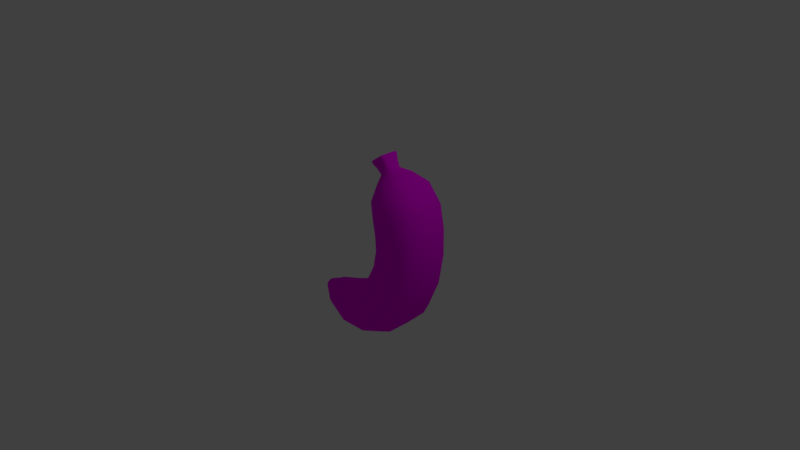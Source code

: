 # Source: Banana.FBX.blend  (saved by Blender 2.79.0; exported with 4.5.12 LTS)
import bpy
from mathutils import Matrix  # noqa: F401  (used for matrix-valued properties, if any)

bpy.ops.wm.read_factory_settings(use_empty=True)
scene = bpy.context.scene
scene.name = 'Scene'

# ---- collections
col_collection_1 = bpy.data.collections.new('Collection 1'); scene.collection.children.link(col_collection_1)

# ---- images (referenced by path relative to the original .blend; pixels are not part of the script)
import os
ASSET_DIR = os.environ.get("B2B_ASSET_DIR", "")  # directory of the original .blend (textures are referenced by path, not embedded)
HERE = os.path.dirname(os.path.abspath(__file__))  # packed textures are extracted next to this script under _unpacked/

def load_image(name, relpath, width, height, colorspace="sRGB"):
    """Load a texture the original file referenced (path relative to the .blend, or extracted next to this script)."""
    p = next((c for c in (os.path.join(HERE, relpath), os.path.join(ASSET_DIR, relpath)) if relpath and os.path.exists(c)), "")
    if p:
        img = bpy.data.images.load(p, check_existing=True)
        img.name = name
    else:  # same state as the original file: an image datablock whose file is absent (Cycles renders it pink)
        img = bpy.data.images.new(name, width, height)
        img.source = "FILE"
        img.filepath = "//" + (relpath or name)
    img.colorspace_settings.name = colorspace
    return img
img_banana_basecolor_png = load_image('Banana_BaseColor.png', 'Banana_BaseColor.png', 1024, 1024, 'sRGB')

# ---- materials (node trees are filled in below, after node groups)
mat_material_003 = bpy.data.materials.new('Material.003')
mat_material_003.alpha_threshold = 0.0
mat_material_003.roughness = 0.5

# ---- material node trees
mat_material_003.use_nodes = True; mat_material_003.node_tree.nodes.clear()
_N = mat_material_003.node_tree.nodes; _L = mat_material_003.node_tree.links
n0 = _N.new('ShaderNodeOutputMaterial'); n0.name = 'Material Output'; n0.location = (557, 290)
n1 = _N.new('ShaderNodeBsdfDiffuse'); n1.name = 'Diffuse BSDF'; n1.location = (267, 290)
n2 = _N.new('ShaderNodeTexImage'); n2.name = 'Image Texture'; n2.location = (77, 290)
n2.width = 140
n2.image = img_banana_basecolor_png
_L.new(n1.outputs[0], n0.inputs[0])
_L.new(n2.outputs[0], n1.inputs[0])
n0.is_active_output = True

# ---- world
world_world = bpy.data.worlds.new('World'); scene.world = world_world
world_world.color = (0.05088, 0.05088, 0.05088)
world_world.use_sun_shadow = False
world_world.sun_shadow_jitter_overblur = 0.0
world_world.cycles.sampling_method = 'MANUAL'

# ---- cameras
cam_camera = bpy.data.cameras.new('Camera')
cam_camera.clip_end = 100.0
cam_camera.lens = 35.0
cam_camera.sensor_width = 32.0
cam_camera.sensor_height = 18.0
cam_camera.ortho_scale = 7.314
cam_camera.dof.focus_distance = 0.0

# ---- lights
light_lamp = bpy.data.lights.new('Lamp', 'POINT')
light_lamp.transmission_factor = 0.0
light_lamp.cutoff_distance = 30.0
light_lamp.energy = 100.0
light_lamp.shadow_buffer_clip_start = 1.001
light_lamp.shadow_soft_size = 0.1
light_lamp.shadow_maximum_resolution = 0.006
light_lamp.use_absolute_resolution = True

# ---- meshes
me_untitled = bpy.data.meshes.new('Untitled')
me_untitled.from_pydata([(6.13, -4.361, 5.838), (4.364, -3.158, 4.882), (3.303, -2.435, 2.418), (3.303, -2.435, -2.418), (4.094, -2.974, -4.554), (6.13, -4.361, -5.838), (10.13, -7.084, -5.838), (11.89, -8.286, -4.882), (12.95, -9.009, -2.418), (12.95, -9.009, 2.418), (12.16, -8.471, 4.554), (10.13, -7.084, 5.838), (4.094, -2.974, 4.554), (4.364, -3.158, -4.882), (12.16, -8.471, -4.554), (11.89, -8.286, 4.882), (3.267, -7.372, 5.619), (1.944, -5.798, 4.698), (1.149, -4.852, 2.328), (1.149, -4.852, -2.328), (1.742, -5.557, -4.383), (3.267, -7.372, -5.619), (6.263, -10.93, -5.619), (7.586, -12.51, -4.698), (8.381, -13.45, -2.328), (8.381, -13.45, 2.328), (7.789, -12.75, 4.383), (6.263, -10.93, 5.619), (1.742, -5.557, 4.383), (1.944, -5.798, -4.698), (7.789, -12.75, -4.383), (7.586, -12.51, 4.698), (-0.8714, -9.955, 5.007), (-1.708, -8.326, 4.187), (-2.21, -7.346, 2.074), (-2.21, -7.346, -2.074), (-1.836, -8.076, -3.906), (-0.8714, -9.955, -5.007), (1.022, -13.65, -5.007), (1.859, -15.28, -4.187), (2.361, -16.26, -2.074), (2.361, -16.26, 2.074), (1.987, -15.53, 3.906), (1.022, -13.65, 5.007), (-1.836, -8.076, 3.906), (-1.708, -8.326, -4.187), (1.987, -15.53, -3.906), (1.859, -15.28, 4.187), (-5.104, -11.05, 4.264), (-5.273, -9.501, 3.566), (-5.375, -8.568, 1.766), (-5.375, -8.568, -1.766), (-5.299, -9.263, -3.326), (-5.104, -11.05, -4.264), (-4.72, -14.56, -4.264), (-4.551, -16.11, -3.566), (-4.449, -17.05, -1.766), (-4.449, -17.05, 1.766), (-4.525, -16.35, 3.326), (-4.72, -14.56, 4.264), (-5.299, -9.263, 3.326), (-5.273, -9.501, -3.566), (-4.525, -16.35, -3.326), (-4.551, -16.11, 3.566), (-9.796, -11.44, 2.749), (-9.748, -10.43, 2.298), (-9.719, -9.829, 1.139), (-9.719, -9.829, -1.139), (-9.741, -10.28, -2.144), (-9.796, -11.44, -2.749), (-9.905, -13.71, -2.749), (-9.953, -14.72, -2.298), (-9.982, -15.32, -1.139), (-9.982, -15.32, 1.139), (-9.96, -14.87, 2.144), (-9.905, -13.71, 2.749), (-9.741, -10.28, 2.144), (-9.748, -10.43, -2.298), (-9.96, -14.87, -2.144), (-9.953, -14.72, 2.298), (-11.15, -11.54, 1.823), (-11.08, -10.96, 1.609), (-11.01, -10.47, 0.7587), (-11.01, -10.47, -0.7587), (-11.05, -10.69, -1.343), (-11.15, -11.54, -1.823), (-11.35, -13.03, -1.813), (-11.43, -13.6, -1.594), (-11.49, -14.08, -0.7488), (-11.49, -14.08, 0.7488), (-11.46, -13.86, 1.328), (-11.35, -13.03, 1.813), (-11.05, -10.69, 1.343), (-11.08, -10.96, -1.609), (-11.46, -13.86, -1.328), (-11.43, -13.6, 1.594), (-12.61, -11.61, 1.037), (-12.53, -11.01, 0.4294), (-12.53, -11.01, -0.4294), (-12.61, -11.61, -1.037), (-12.73, -12.46, -1.037), (-12.81, -13.06, -0.4294), (-12.81, -13.06, 0.4294), (-12.73, -12.46, 1.037), (-12.74, -11.7, 0.6895), (-12.69, -11.31, 0.3007), (-12.69, -11.31, -0.3007), (-12.74, -11.7, -0.6895), (-12.82, -12.3, -0.6895), (-12.87, -12.68, -0.3007), (-12.87, -12.68, 0.3007), (-12.82, -12.3, 0.6895), (-12.78, -12.0, 2.284e-06), (4.767, 21.88, -2.863e-06), (10.21, 20.47, 0.9464), (10.21, 20.47, -0.9464), (8.144, 19.12, -3.417), (6.557, 18.09, -3.417), (4.487, 16.74, -0.9464), (4.487, 16.74, 0.9464), (6.557, 18.09, 3.417), (8.144, 19.12, 3.417), (13.5, 19.05, 1.726), (13.5, 19.05, -1.726), (10.32, 17.24, -5.393), (7.311, 15.55, -5.393), (4.13, 13.74, -1.726), (4.13, 13.74, 1.726), (7.311, 15.55, 5.393), (10.32, 17.24, 5.393), (17.56, 4.411, 2.32), (17.56, 4.411, -2.32), (13.79, 4.724, -6.039), (9.288, 5.099, -6.039), (5.522, 5.413, -2.32), (5.522, 5.413, 2.32), (9.288, 5.099, 6.039), (13.79, 4.724, 6.039), (17.33, 9.712, 2.134), (17.33, 9.712, -2.134), (13.51, 9.229, -5.991), (9.292, 8.68, -5.991), (5.477, 8.197, -2.196), (5.477, 8.197, 2.196), (9.292, 8.68, 5.991), (13.51, 9.229, 5.991), (16.32, 14.98, 1.987), (16.32, 14.98, -1.987), (12.65, 13.63, -6.084), (8.609, 12.18, -6.084), (4.939, 10.83, -2.079), (4.939, 10.83, 2.079), (8.609, 12.18, 6.084), (12.65, 13.63, 6.084), (7.729, 20.79, 0.5197), (7.729, 20.79, -0.5197), (6.708, 20.08, -1.766), (5.856, 19.48, -1.766), (4.835, 18.77, -0.5197), (4.835, 18.77, 0.5197), (5.856, 19.48, 1.766), (6.708, 20.08, 1.766), (5.67, 23.12, 0.933), (5.67, 23.12, -0.933), (5.193, 22.79, -1.52), (3.644, 21.71, -1.542), (3.158, 21.37, -0.9552), (3.158, 21.37, 0.9552), (3.644, 21.71, 1.542), (5.193, 22.79, 1.52), (6.859, 21.93, 0.8006), (6.859, 21.93, -0.8006), (6.06, 21.37, -1.776), (4.747, 20.45, -1.776), (3.948, 19.9, -0.8009), (3.948, 19.9, 0.8009), (4.746, 20.45, 1.776), (6.06, 21.37, 1.776), (6.338, 22.87, 1.082), (6.338, 22.87, -1.082), (5.644, 22.38, -1.928), (3.864, 21.15, -1.931), (3.172, 20.66, -1.084), (3.172, 20.66, 1.084), (3.864, 21.15, 1.931), (5.644, 22.38, 1.928), (6.017, 23.22, 1.133), (6.017, 23.22, -1.133), (5.41, 22.79, -1.876), (3.542, 21.49, -1.886), (2.933, 21.07, -1.143), (2.933, 21.07, 1.143), (3.542, 21.49, 1.886), (5.41, 22.79, 1.876), (3.273, 21.45, 1.482), (5.561, 23.05, 1.451), (5.511, 17.41, 2.801), (5.698, 14.63, 4.438), (9.19, 19.8, 2.801), (11.93, 18.16, 4.438), (6.78, 11.5, 4.995), (14.48, 14.31, 4.995), (7.511, 5.247, 4.962), (7.343, 8.435, 4.994), (15.57, 4.577, 4.962), (15.46, 9.474, 4.994), (5.334, 19.11, 1.459), (7.231, 20.44, 1.459), (4.266, 20.12, 1.583), (6.543, 21.71, 1.583), (3.388, 20.81, 1.801), (6.129, 22.71, 1.798), (3.093, 21.17, 1.793), (5.862, 23.11, 1.78), (5.619, 23.09, -1.378), (5.619, 23.09, 1.378), (9.698, 20.13, -2.195), (12.67, 18.59, -3.587), (9.698, 20.13, 2.195), (12.67, 18.59, 3.587), (15.31, 14.61, -4.117), (15.31, 14.61, 4.117), (16.23, 4.522, -4.262), (16.21, 9.571, -4.213), (16.23, 4.522, 4.262), (16.21, 9.571, 4.213), (7.478, 20.61, -1.158), (7.478, 20.61, 1.158), (6.702, 21.82, -1.388), (6.702, 21.82, 1.388), (6.236, 22.79, -1.668), (6.236, 22.79, 1.668), (5.942, 23.16, -1.682), (5.942, 23.16, 1.682), (5.561, 23.05, -1.451), (3.273, 21.45, -1.482), (9.19, 19.8, -2.801), (11.93, 18.16, -4.438), (5.511, 17.41, -2.801), (5.698, 14.63, -4.438), (14.48, 14.31, -4.995), (6.78, 11.5, -4.995), (15.57, 4.577, -4.962), (15.46, 9.474, -4.994), (7.511, 5.247, -4.962), (7.343, 8.435, -4.994), (7.231, 20.44, -1.459), (5.334, 19.11, -1.459), (6.543, 21.71, -1.583), (4.266, 20.12, -1.583), (6.129, 22.71, -1.798), (3.388, 20.81, -1.801), (5.862, 23.11, -1.78), (3.093, 21.17, -1.793), (3.213, 21.41, -1.41), (3.213, 21.41, 1.41), (5.004, 17.08, -2.195), (4.961, 14.2, -3.587), (5.004, 17.08, 2.195), (4.961, 14.2, 3.587), (5.957, 11.2, -4.117), (5.957, 11.2, 4.117), (6.849, 5.302, -4.262), (6.59, 8.338, -4.213), (6.849, 5.302, 4.262), (6.59, 8.338, 4.213), (5.086, 18.94, -1.158), (5.086, 18.94, 1.158), (4.107, 20.0, -1.389), (4.107, 20.0, 1.389), (3.282, 20.73, -1.671), (3.282, 20.73, 1.671), (3.012, 21.12, -1.694), (3.012, 21.12, 1.694), (15.03, -1.993, -4.411), (14.58, -1.875, -4.893), (12.75, -1.195, -6.085), (8.392, 0.3632, -6.085), (6.561, 1.043, -4.893), (6.109, 1.162, -4.411), (5.004, 1.49, -2.394), (5.004, 1.49, 2.394), (6.109, 1.162, 4.411), (6.561, 1.043, 4.893), (8.392, 0.3632, 6.085), (12.75, -1.195, 6.085), (14.58, -1.875, 4.893), (15.03, -1.993, 4.411), (16.14, -2.322, 2.394), (16.14, -2.322, -2.394), (3.303, -2.435, 7.49e-07), (1.149, -4.852, 1.474e-06), (12.95, -9.009, 2.242e-06), (8.381, -13.45, 2.553e-06), (-2.21, -7.346, 1.521e-06), (2.361, -16.26, 3.172e-06), (-5.375, -8.568, 1.475e-06), (-4.449, -17.05, 3.429e-06), (-9.719, -9.829, 1.704e-06), (-9.982, -15.32, 2.906e-06), (-11.01, -10.47, 1.645e-06), (-11.49, -14.08, 2.371e-06), (-12.53, -11.01, 1.639e-06), (-12.81, -13.06, 1.989e-06), (-12.69, -11.31, 1.417e-06), (-12.87, -12.68, 2.27e-06), (5.67, 23.12, -2.248e-06), (3.158, 21.37, -3.348e-06), (10.21, 20.47, -3.425e-06), (13.5, 19.05, -3.051e-06), (4.487, 16.74, -3.813e-06), (4.13, 13.74, -5.361e-06), (16.32, 14.98, -1.518e-06), (4.939, 10.83, -4.533e-06), (17.56, 4.411, -1.689e-07), (17.33, 9.712, -6.171e-07), (5.522, 5.413, -3.624e-06), (5.477, 8.197, -3.442e-06), (7.729, 20.79, -3.214e-06), (4.835, 18.77, -3.755e-06), (6.859, 21.93, -2.64e-06), (3.948, 19.9, -3.925e-06), (6.338, 22.87, -2.39e-06), (3.172, 20.66, -4.403e-06), (6.017, 23.22, -2.248e-06), (2.933, 21.07, -4.479e-06), (5.004, 1.49, -1.731e-06), (16.14, -2.322, 6.532e-07)], [], [(16, 27, 11, 0), (0, 1, 17, 16), (12, 2, 18, 28), (290, 291, 18, 2), (3, 4, 20, 19), (13, 5, 21, 29), (6, 22, 21, 5), (6, 7, 23, 22), (14, 8, 24, 30), (292, 293, 24, 8), (9, 10, 26, 25), (15, 11, 27, 31), (12, 28, 17, 1), (4, 13, 29, 20), (14, 30, 23, 7), (15, 31, 26, 10), (32, 43, 27, 16), (16, 17, 33, 32), (28, 18, 34, 44), (291, 294, 34, 18), (19, 20, 36, 35), (29, 21, 37, 45), (21, 22, 38, 37), (22, 23, 39, 38), (30, 24, 40, 46), (293, 295, 40, 24), (25, 26, 42, 41), (31, 27, 43, 47), (28, 44, 33, 17), (20, 29, 45, 36), (30, 46, 39, 23), (31, 47, 42, 26), (48, 59, 43, 32), (32, 33, 49, 48), (44, 34, 50, 60), (294, 296, 50, 34), (35, 36, 52, 51), (45, 37, 53, 61), (37, 38, 54, 53), (38, 39, 55, 54), (46, 40, 56, 62), (295, 297, 56, 40), (41, 42, 58, 57), (47, 43, 59, 63), (44, 60, 49, 33), (36, 45, 61, 52), (46, 62, 55, 39), (47, 63, 58, 42), (64, 75, 59, 48), (48, 49, 65, 64), (60, 50, 66, 76), (296, 298, 66, 50), (51, 52, 68, 67), (61, 53, 69, 77), (53, 54, 70, 69), (54, 55, 71, 70), (62, 56, 72, 78), (297, 299, 72, 56), (57, 58, 74, 73), (63, 59, 75, 79), (60, 76, 65, 49), (61, 77, 68, 52), (62, 78, 71, 55), (63, 79, 74, 58), (80, 91, 75, 64), (64, 65, 81, 80), (76, 66, 82, 92), (298, 300, 82, 66), (67, 68, 84, 83), (77, 69, 85, 93), (69, 70, 86, 85), (70, 71, 87, 86), (78, 72, 88, 94), (299, 301, 88, 72), (73, 74, 90, 89), (79, 75, 91, 95), (76, 92, 81, 65), (68, 77, 93, 84), (78, 94, 87, 71), (79, 95, 90, 74), (103, 91, 80, 96), (80, 81, 96), (300, 302, 97, 82), (83, 84, 98), (86, 100, 99, 85), (86, 87, 100), (301, 303, 101, 88), (89, 90, 102), (104, 111, 103, 96), (97, 105, 104, 96), (302, 304, 105, 97), (99, 107, 106, 98), (100, 108, 107, 99), (101, 109, 108, 100), (303, 305, 109, 101), (103, 111, 110, 102), (104, 112, 111), (104, 105, 112), (105, 304, 112), (106, 107, 112), (107, 108, 112), (108, 109, 112), (109, 305, 112), (110, 111, 112), (14, 7, 275, 274), (6, 276, 275, 7), (5, 277, 276, 6), (13, 278, 277, 5), (13, 4, 279, 278), (3, 280, 279, 4), (290, 326, 280, 3), (2, 12, 282, 281), (12, 1, 283, 282), (1, 0, 284, 283), (0, 11, 285, 284), (11, 15, 286, 285), (15, 10, 287, 286), (10, 9, 288, 287), (292, 327, 288, 9), (14, 274, 289, 8), (92, 97, 96, 81), (92, 82, 97), (84, 93, 99, 98), (93, 85, 99), (87, 94, 101, 100), (94, 88, 101), (95, 103, 102, 90), (95, 91, 103), (113, 306, 163), (113, 214, 234), (113, 234, 164), (113, 164, 165), (113, 235, 254), (113, 254, 166), (113, 307, 167), (113, 255, 194), (113, 194, 168), (113, 168, 169), (113, 195, 215), (113, 215, 162), (115, 308, 309, 123), (115, 123, 217, 216), (237, 124, 116, 236), (125, 117, 116, 124), (117, 125, 239, 238), (256, 257, 126, 118), (119, 310, 311, 127), (119, 127, 259, 258), (197, 128, 120, 196), (129, 121, 120, 128), (121, 129, 199, 198), (219, 122, 114, 218), (312, 309, 122, 146), (220, 217, 123, 147), (240, 148, 124, 237), (148, 149, 125, 124), (241, 239, 125, 149), (260, 150, 126, 257), (313, 311, 126, 150), (261, 259, 127, 151), (200, 152, 128, 197), (152, 153, 129, 128), (201, 199, 129, 153), (146, 122, 219, 221), (314, 315, 138, 130), (222, 223, 139, 131), (242, 132, 140, 243), (132, 133, 141, 140), (244, 245, 141, 133), (134, 142, 263, 262), (316, 317, 142, 134), (264, 265, 143, 135), (202, 136, 144, 203), (136, 137, 145, 144), (204, 205, 145, 137), (224, 130, 138, 225), (315, 312, 146, 138), (223, 220, 147, 139), (140, 148, 240, 243), (148, 140, 141, 149), (245, 241, 149, 141), (263, 142, 150, 260), (317, 313, 150, 142), (261, 151, 143, 265), (144, 152, 200, 203), (144, 145, 153, 152), (205, 201, 153, 145), (138, 146, 221, 225), (155, 318, 308, 115), (155, 115, 216, 226), (236, 116, 156, 246), (117, 157, 156, 116), (157, 117, 238, 247), (256, 118, 158, 266), (159, 319, 310, 119), (267, 159, 119, 258), (196, 120, 160, 206), (121, 161, 160, 120), (161, 121, 198, 207), (218, 114, 154, 227), (155, 171, 320, 318), (171, 155, 226, 228), (246, 156, 172, 248), (157, 173, 172, 156), (173, 157, 247, 249), (266, 158, 174, 268), (159, 175, 321, 319), (175, 159, 267, 269), (206, 160, 176, 208), (160, 161, 177, 176), (177, 161, 207, 209), (227, 154, 170, 229), (322, 320, 171, 179), (179, 171, 228, 230), (248, 172, 180, 250), (173, 181, 180, 172), (181, 173, 249, 251), (268, 174, 182, 270), (323, 321, 175, 183), (183, 175, 269, 271), (208, 176, 184, 210), (185, 184, 176, 177), (185, 177, 209, 211), (229, 170, 178, 231), (163, 306, 324, 187), (214, 163, 187, 232), (234, 252, 188, 164), (189, 165, 164, 188), (235, 165, 189, 253), (254, 272, 190, 166), (167, 307, 325, 191), (255, 167, 191, 273), (194, 212, 192, 168), (193, 169, 168, 192), (195, 169, 193, 213), (215, 233, 186, 162), (179, 187, 324, 322), (187, 179, 230, 232), (250, 180, 188, 252), (181, 189, 188, 180), (189, 181, 251, 253), (270, 182, 190, 272), (183, 191, 325, 323), (273, 191, 183, 271), (210, 184, 192, 212), (185, 193, 192, 184), (193, 185, 211, 213), (231, 178, 186, 233), (219, 218, 198, 199), (221, 219, 199, 201), (224, 225, 205, 204), (205, 225, 221, 201), (218, 227, 207, 198), (207, 227, 229, 209), (209, 229, 231, 211), (233, 215, 195, 213), (211, 231, 233, 213), (237, 236, 216, 217), (240, 237, 217, 220), (242, 243, 223, 222), (223, 243, 240, 220), (236, 246, 226, 216), (226, 246, 248, 228), (228, 248, 250, 230), (252, 234, 214, 232), (230, 250, 252, 232), (257, 256, 238, 239), (260, 257, 239, 241), (262, 263, 245, 244), (245, 263, 260, 241), (256, 266, 247, 238), (247, 266, 268, 249), (249, 268, 270, 251), (272, 254, 235, 253), (251, 270, 272, 253), (197, 196, 258, 259), (200, 197, 259, 261), (202, 203, 265, 264), (265, 203, 200, 261), (196, 206, 267, 258), (267, 206, 208, 269), (269, 208, 210, 271), (212, 194, 255, 273), (271, 210, 212, 273), (113, 163, 214), (113, 165, 235), (113, 167, 255), (113, 169, 195), (275, 242, 222, 274), (132, 242, 275, 276), (133, 132, 276, 277), (244, 133, 277, 278), (279, 262, 244, 278), (134, 262, 279, 280), (135, 316, 326, 281), (282, 264, 135, 281), (283, 202, 264, 282), (284, 136, 202, 283), (285, 137, 136, 284), (286, 204, 137, 285), (287, 224, 204, 286), (288, 130, 224, 287), (131, 314, 327, 289), (222, 131, 289, 274), (290, 3, 19, 291), (9, 25, 293, 292), (291, 19, 35, 294), (293, 25, 41, 295), (294, 35, 51, 296), (295, 41, 57, 297), (296, 51, 67, 298), (297, 57, 73, 299), (298, 67, 83, 300), (299, 73, 89, 301), (300, 83, 98, 302), (301, 89, 102, 303), (302, 98, 106, 304), (303, 102, 110, 305), (2, 281, 326, 290), (8, 289, 327, 292), (114, 122, 309, 308), (118, 126, 311, 310), (312, 147, 123, 309), (313, 151, 127, 311), (314, 131, 139, 315), (316, 135, 143, 317), (315, 139, 147, 312), (317, 143, 151, 313), (154, 114, 308, 318), (158, 118, 310, 319), (320, 170, 154, 318), (321, 174, 158, 319), (322, 178, 170, 320), (323, 182, 174, 321), (162, 186, 324, 306), (166, 190, 325, 307), (324, 186, 178, 322), (325, 190, 182, 323), (134, 280, 326, 316), (130, 288, 327, 314), (113, 162, 306), (113, 166, 307), (304, 106, 112), (305, 110, 112)])
me_untitled.polygons.foreach_set('use_smooth', [True] * 344)
_uv = me_untitled.uv_layers.new(name='UVMap')
_uv.uv.foreach_set('vector', [0.6332, 0.2587, 0.6602, 0.3415, 0.5663, 0.3663, 0.5572, 0.2756, 0.5572, 0.2756, 0.5539, 0.2305, 0.6219, 0.2175, 0.6332, 0.2587, 0.5533, 0.2205, 0.551, 0.1763, 0.6123, 0.1672, 0.62, 0.2086, 0.5495, 0.1314, 0.6051, 0.1247, 0.6123, 0.1672, 0.551, 0.1763, 0.4634, 0.6553, 0.4727, 0.6984, 0.4053, 0.705, 0.4019, 0.6629, 0.4746, 0.708, 0.4835, 0.7524, 0.4058, 0.757, 0.4057, 0.7142, 0.4985, 0.8426, 0.4014, 0.8438, 0.4058, 0.757, 0.4835, 0.7524, 0.4985, 0.8426, 0.5047, 0.8857, 0.3974, 0.885, 0.4014, 0.8438, 0.5054, 0.8929, 0.5098, 0.9337, 0.3902, 0.9305, 0.3964, 0.8916, 0.514, 0.9768, 0.3821, 0.9713, 0.3902, 0.9305, 0.5098, 0.9337, 0.5793, 0.4573, 0.5727, 0.4164, 0.6776, 0.3866, 0.6937, 0.4226, 0.5715, 0.4094, 0.5663, 0.3663, 0.6602, 0.3415, 0.6748, 0.3804, 0.5533, 0.2205, 0.62, 0.2086, 0.6219, 0.2175, 0.5539, 0.2305, 0.4727, 0.6984, 0.4746, 0.708, 0.4057, 0.7142, 0.4053, 0.705, 0.5054, 0.8929, 0.3964, 0.8916, 0.3974, 0.885, 0.5047, 0.8857, 0.5715, 0.4094, 0.6748, 0.3804, 0.6776, 0.3866, 0.5727, 0.4164, 0.717, 0.2224, 0.7533, 0.2909, 0.6602, 0.3415, 0.6332, 0.2587, 0.6332, 0.2587, 0.6219, 0.2175, 0.7016, 0.1875, 0.717, 0.2224, 0.62, 0.2086, 0.6123, 0.1672, 0.6884, 0.1436, 0.699, 0.1798, 0.6051, 0.1247, 0.6781, 0.1064, 0.6884, 0.1436, 0.6123, 0.1672, 0.4019, 0.6629, 0.4053, 0.705, 0.3216, 0.6978, 0.3223, 0.66, 0.4057, 0.7142, 0.4058, 0.757, 0.3154, 0.7435, 0.3211, 0.7059, 0.4058, 0.757, 0.4014, 0.8438, 0.2983, 0.8191, 0.3154, 0.7435, 0.4014, 0.8438, 0.3974, 0.885, 0.2875, 0.8544, 0.2983, 0.8191, 0.3964, 0.8916, 0.3902, 0.9305, 0.2714, 0.8921, 0.2855, 0.8601, 0.3821, 0.9713, 0.2535, 0.9244, 0.2714, 0.8921, 0.3902, 0.9305, 0.6937, 0.4226, 0.6776, 0.3866, 0.7764, 0.3273, 0.7984, 0.3545, 0.6748, 0.3804, 0.6602, 0.3415, 0.7533, 0.2909, 0.773, 0.3223, 0.62, 0.2086, 0.699, 0.1798, 0.7016, 0.1875, 0.6219, 0.2175, 0.4053, 0.705, 0.4057, 0.7142, 0.3211, 0.7059, 0.3216, 0.6978, 0.3964, 0.8916, 0.2855, 0.8601, 0.2875, 0.8544, 0.3974, 0.885, 0.6748, 0.3804, 0.773, 0.3223, 0.7764, 0.3273, 0.6776, 0.3866, 0.7824, 0.1734, 0.8291, 0.2182, 0.7533, 0.2909, 0.717, 0.2224, 0.717, 0.2224, 0.7016, 0.1875, 0.7627, 0.1494, 0.7824, 0.1734, 0.699, 0.1798, 0.6884, 0.1436, 0.7474, 0.1162, 0.76, 0.1447, 0.6781, 0.1064, 0.7372, 0.08521, 0.7474, 0.1162, 0.6884, 0.1436, 0.3223, 0.66, 0.3216, 0.6978, 0.2536, 0.6798, 0.2582, 0.649, 0.3211, 0.7059, 0.3154, 0.7435, 0.2395, 0.7132, 0.2522, 0.685, 0.3154, 0.7435, 0.2983, 0.8191, 0.2061, 0.7687, 0.2395, 0.7132, 0.2983, 0.8191, 0.2875, 0.8544, 0.188, 0.793, 0.2061, 0.7687, 0.2855, 0.8601, 0.2714, 0.8921, 0.1664, 0.8171, 0.1858, 0.7962, 0.2535, 0.9244, 0.1434, 0.8374, 0.1664, 0.8171, 0.2714, 0.8921, 0.7984, 0.3545, 0.7764, 0.3273, 0.8558, 0.2395, 0.8801, 0.2547, 0.773, 0.3223, 0.7533, 0.2909, 0.8291, 0.2182, 0.8529, 0.237, 0.699, 0.1798, 0.76, 0.1447, 0.7627, 0.1494, 0.7016, 0.1875, 0.3216, 0.6978, 0.3211, 0.7059, 0.2522, 0.685, 0.2536, 0.6798, 0.2855, 0.8601, 0.1858, 0.7962, 0.188, 0.793, 0.2875, 0.8544, 0.773, 0.3223, 0.8529, 0.237, 0.8558, 0.2395, 0.7764, 0.3273, 0.8468, 0.1095, 0.8798, 0.1339, 0.8291, 0.2182, 0.7824, 0.1734, 0.7824, 0.1734, 0.7627, 0.1494, 0.8334, 0.09588, 0.8468, 0.1095, 0.76, 0.1447, 0.7474, 0.1162, 0.824, 0.07615, 0.8318, 0.09379, 0.7372, 0.08521, 0.8187, 0.05614, 0.824, 0.07615, 0.7474, 0.1162, 0.2582, 0.649, 0.2536, 0.6798, 0.171, 0.6493, 0.1739, 0.6302, 0.2522, 0.685, 0.2395, 0.7132, 0.1606, 0.6683, 0.17, 0.6517, 0.2395, 0.7132, 0.2061, 0.7687, 0.1351, 0.7005, 0.1606, 0.6683, 0.2061, 0.7687, 0.188, 0.793, 0.1212, 0.7138, 0.1351, 0.7005, 0.1858, 0.7962, 0.1664, 0.8171, 0.1041, 0.7265, 0.1196, 0.716, 0.1434, 0.8374, 0.08562, 0.7342, 0.1041, 0.7265, 0.1664, 0.8171, 0.8801, 0.2547, 0.8558, 0.2395, 0.8988, 0.1448, 0.9165, 0.1509, 0.8529, 0.237, 0.8291, 0.2182, 0.8798, 0.1339, 0.8967, 0.1431, 0.76, 0.1447, 0.8318, 0.09379, 0.8334, 0.09588, 0.7627, 0.1494, 0.2522, 0.685, 0.17, 0.6517, 0.171, 0.6493, 0.2536, 0.6798, 0.1858, 0.7962, 0.1196, 0.716, 0.1212, 0.7138, 0.188, 0.793, 0.8529, 0.237, 0.8967, 0.1431, 0.8988, 0.1448, 0.8558, 0.2395, 0.867, 0.08809, 0.8905, 0.1035, 0.8798, 0.1339, 0.8468, 0.1095, 0.8468, 0.1095, 0.8334, 0.09588, 0.8585, 0.08022, 0.867, 0.08809, 0.8318, 0.09379, 0.824, 0.07615, 0.8505, 0.06387, 0.8545, 0.0746, 0.8187, 0.05614, 0.8484, 0.04999, 0.8505, 0.06387, 0.824, 0.07615, 0.1739, 0.6302, 0.171, 0.6493, 0.1441, 0.6366, 0.1452, 0.6252, 0.17, 0.6517, 0.1606, 0.6683, 0.1356, 0.6529, 0.1417, 0.6431, 0.1606, 0.6683, 0.1351, 0.7005, 0.1168, 0.674, 0.1356, 0.6529, 0.1351, 0.7005, 0.1212, 0.7138, 0.1077, 0.6815, 0.1168, 0.674, 0.1196, 0.716, 0.1041, 0.7265, 0.09086, 0.6898, 0.1016, 0.6856, 0.08562, 0.7342, 0.07729, 0.6917, 0.09086, 0.6898, 0.1041, 0.7265, 0.9165, 0.1509, 0.8988, 0.1448, 0.9082, 0.1107, 0.9196, 0.1121, 0.8967, 0.1431, 0.8798, 0.1339, 0.8905, 0.1035, 0.9013, 0.1084, 0.8318, 0.09379, 0.8545, 0.0746, 0.8585, 0.08022, 0.8334, 0.09588, 0.171, 0.6493, 0.17, 0.6517, 0.1417, 0.6431, 0.1441, 0.6366, 0.1196, 0.716, 0.1016, 0.6856, 0.1077, 0.6815, 0.1212, 0.7138, 0.8967, 0.1431, 0.9013, 0.1084, 0.9082, 0.1107, 0.8988, 0.1448, 0.9013, 0.07589, 0.8905, 0.1035, 0.867, 0.08809, 0.8884, 0.06762, 0.867, 0.08809, 0.8585, 0.08022, 0.8884, 0.06762, 0.8484, 0.04999, 0.8815, 0.04722, 0.881, 0.0546, 0.8505, 0.06387, 0.1452, 0.6252, 0.1441, 0.6366, 0.1133, 0.6242, 0.1168, 0.674, 0.09937, 0.6501, 0.1096, 0.6387, 0.1356, 0.6529, 0.1168, 0.674, 0.1077, 0.6815, 0.09937, 0.6501, 0.07729, 0.6917, 0.078, 0.6561, 0.08526, 0.6569, 0.09086, 0.6898, 0.9196, 0.1121, 0.9082, 0.1107, 0.9168, 0.07884, 0.8932, 0.06364, 0.9029, 0.07007, 0.9013, 0.07589, 0.8884, 0.06762, 0.881, 0.0546, 0.8893, 0.05424, 0.8932, 0.06364, 0.8884, 0.06762, 0.8815, 0.04722, 0.8908, 0.04916, 0.8893, 0.05424, 0.881, 0.0546, 0.1096, 0.6387, 0.104, 0.6361, 0.1053, 0.626, 0.1133, 0.6242, 0.09937, 0.6501, 0.09628, 0.6449, 0.104, 0.6361, 0.1096, 0.6387, 0.08526, 0.6569, 0.08634, 0.648, 0.09628, 0.6449, 0.09937, 0.6501, 0.078, 0.6561, 0.08139, 0.6459, 0.08634, 0.648, 0.08526, 0.6569, 0.9013, 0.07589, 0.9029, 0.07007, 0.9133, 0.0705, 0.9168, 0.07884, 0.8932, 0.06364, 0.9052, 0.0566, 0.9029, 0.07007, 0.8932, 0.06364, 0.8893, 0.05424, 0.9052, 0.0566, 0.8893, 0.05424, 0.8908, 0.04916, 0.9052, 0.0566, 0.1053, 0.626, 0.104, 0.6361, 0.09057, 0.6324, 0.104, 0.6361, 0.09628, 0.6449, 0.09057, 0.6324, 0.09628, 0.6449, 0.08634, 0.648, 0.09057, 0.6324, 0.08634, 0.648, 0.08139, 0.6459, 0.09057, 0.6324, 0.9133, 0.0705, 0.9029, 0.07007, 0.9052, 0.0566, 0.5054, 0.8929, 0.5047, 0.8857, 0.6235, 0.8481, 0.6285, 0.8593, 0.4985, 0.8426, 0.6086, 0.8077, 0.6235, 0.8481, 0.5047, 0.8857, 0.4835, 0.7524, 0.5777, 0.7258, 0.6086, 0.8077, 0.4985, 0.8426, 0.4746, 0.708, 0.5622, 0.6842, 0.5777, 0.7258, 0.4835, 0.7524, 0.4746, 0.708, 0.4727, 0.6984, 0.5568, 0.6713, 0.5622, 0.6842, 0.4634, 0.6553, 0.541, 0.6301, 0.5568, 0.6713, 0.4727, 0.6984, 0.4531, 0.6116, 0.5245, 0.5887, 0.541, 0.6301, 0.4634, 0.6553, 0.551, 0.1763, 0.5533, 0.2205, 0.4651, 0.2162, 0.4696, 0.1724, 0.5533, 0.2205, 0.5539, 0.2305, 0.4633, 0.2302, 0.4651, 0.2162, 0.5539, 0.2305, 0.5572, 0.2756, 0.4592, 0.2743, 0.4633, 0.2302, 0.5572, 0.2756, 0.5663, 0.3663, 0.4508, 0.3614, 0.4592, 0.2743, 0.5663, 0.3663, 0.5715, 0.4094, 0.447, 0.4044, 0.4508, 0.3614, 0.5715, 0.4094, 0.5727, 0.4164, 0.4451, 0.4166, 0.447, 0.4044, 0.5727, 0.4164, 0.5793, 0.4573, 0.4406, 0.4581, 0.4451, 0.4166, 0.5863, 0.5003, 0.4364, 0.5012, 0.4406, 0.4581, 0.5793, 0.4573, 0.5054, 0.8929, 0.6285, 0.8593, 0.6439, 0.8986, 0.5098, 0.9337, 0.8545, 0.0746, 0.881, 0.0546, 0.8884, 0.06762, 0.8585, 0.08022, 0.8545, 0.0746, 0.8505, 0.06387, 0.881, 0.0546, 0.1441, 0.6366, 0.1417, 0.6431, 0.1096, 0.6387, 0.1133, 0.6242, 0.1417, 0.6431, 0.1356, 0.6529, 0.1096, 0.6387, 0.1077, 0.6815, 0.1016, 0.6856, 0.08526, 0.6569, 0.09937, 0.6501, 0.1016, 0.6856, 0.09086, 0.6898, 0.08526, 0.6569, 0.9013, 0.1084, 0.9013, 0.07589, 0.9168, 0.07884, 0.9082, 0.1107, 0.9013, 0.1084, 0.8905, 0.1035, 0.9013, 0.07589, 0.05783, 0.9334, 0.02963, 0.9327, 0.03034, 0.9152, 0.05783, 0.9334, 0.03201, 0.9067, 0.03362, 0.9052, 0.05783, 0.9334, 0.03362, 0.9052, 0.04226, 0.9039, 0.05783, 0.9334, 0.04226, 0.9039, 0.07754, 0.9044, 0.05783, 0.9334, 0.08618, 0.906, 0.08778, 0.9076, 0.05783, 0.9334, 0.08778, 0.9076, 0.08902, 0.9163, 0.05783, 0.9334, 0.08878, 0.9342, 0.08808, 0.9522, 0.05783, 0.9334, 0.08636, 0.9608, 0.08471, 0.9623, 0.05783, 0.9334, 0.08471, 0.9623, 0.07602, 0.9634, 0.05783, 0.9334, 0.07602, 0.9634, 0.04078, 0.9621, 0.05783, 0.9334, 0.03224, 0.9604, 0.03074, 0.9588, 0.05783, 0.9334, 0.03074, 0.9588, 0.02956, 0.9503, 0.9388, 0.5441, 0.9559, 0.542, 0.9655, 0.6171, 0.9361, 0.6138, 0.9388, 0.5441, 0.9361, 0.6138, 0.9029, 0.6038, 0.9128, 0.5391, 0.8862, 0.5969, 0.8542, 0.5839, 0.8717, 0.5241, 0.8969, 0.5333, 0.8023, 0.5547, 0.8398, 0.5075, 0.8717, 0.5241, 0.8542, 0.5839, 0.8398, 0.5075, 0.8023, 0.5547, 0.7747, 0.5339, 0.8182, 0.492, 0.8054, 0.4817, 0.7608, 0.5215, 0.7383, 0.4935, 0.7884, 0.4617, 0.1866, 0.07499, 0.1886, 0.05768, 0.2492, 0.06135, 0.2436, 0.09149, 0.1866, 0.07499, 0.2436, 0.09149, 0.2295, 0.1245, 0.1756, 0.09868, 0.2192, 0.1403, 0.1979, 0.1677, 0.1493, 0.1321, 0.166, 0.1117, 0.1554, 0.2094, 0.1228, 0.1564, 0.1493, 0.1321, 0.1979, 0.1677, 0.1228, 0.1564, 0.1554, 0.2094, 0.1281, 0.2303, 0.1009, 0.1717, 0.1137, 0.2412, 0.08414, 0.2596, 0.06337, 0.193, 0.08718, 0.1814, 0.1113, 0.3608, 0.05659, 0.2705, 0.08414, 0.2596, 0.1369, 0.3377, 0.87, 0.6833, 0.9029, 0.6038, 0.9361, 0.6138, 0.9052, 0.7028, 0.8538, 0.6736, 0.8219, 0.653, 0.8542, 0.5839, 0.8862, 0.5969, 0.8219, 0.653, 0.7608, 0.6063, 0.8023, 0.5547, 0.8542, 0.5839, 0.7322, 0.5798, 0.7747, 0.5339, 0.8023, 0.5547, 0.7608, 0.6063, 0.7181, 0.564, 0.6932, 0.5305, 0.7383, 0.4935, 0.7608, 0.5215, 0.6728, 0.4981, 0.7248, 0.4658, 0.7383, 0.4935, 0.6932, 0.5305, 0.2815, 0.1545, 0.2295, 0.1245, 0.2436, 0.09149, 0.2968, 0.1157, 0.272, 0.1736, 0.2514, 0.2067, 0.1979, 0.1677, 0.2192, 0.1403, 0.2514, 0.2067, 0.2045, 0.2679, 0.1554, 0.2094, 0.1979, 0.1677, 0.1789, 0.2962, 0.1281, 0.2303, 0.1554, 0.2094, 0.2045, 0.2679, 0.1369, 0.3377, 0.08414, 0.2596, 0.1137, 0.2412, 0.1657, 0.3098, 0.3008, 0.473, 0.2009, 0.4283, 0.221, 0.3951, 0.314, 0.4329, 0.7356, 0.8053, 0.8082, 0.7508, 0.8391, 0.7802, 0.7594, 0.8411, 0.7254, 0.7906, 0.7035, 0.7577, 0.7657, 0.7081, 0.794, 0.7375, 0.7035, 0.7577, 0.6577, 0.6855, 0.7125, 0.649, 0.7657, 0.7081, 0.6372, 0.6508, 0.6868, 0.6164, 0.7125, 0.649, 0.6577, 0.6855, 0.6077, 0.5944, 0.6519, 0.5631, 0.6752, 0.5994, 0.6281, 0.6338, 0.5872, 0.5564, 0.6301, 0.5285, 0.6519, 0.5631, 0.6077, 0.5944, 0.3865, 0.1986, 0.3321, 0.1777, 0.3451, 0.1365, 0.3959, 0.1552, 0.3822, 0.2174, 0.3714, 0.2563, 0.3091, 0.2353, 0.3254, 0.1972, 0.3714, 0.2563, 0.3461, 0.3379, 0.2731, 0.3063, 0.3091, 0.2353, 0.3336, 0.3754, 0.2535, 0.3421, 0.2731, 0.3063, 0.3461, 0.3379, 0.3276, 0.3922, 0.314, 0.4329, 0.221, 0.3951, 0.2432, 0.3586, 0.2009, 0.4283, 0.1113, 0.3608, 0.1369, 0.3377, 0.221, 0.3951, 0.8082, 0.7508, 0.87, 0.6833, 0.9052, 0.7028, 0.8391, 0.7802, 0.7657, 0.7081, 0.8219, 0.653, 0.8538, 0.6736, 0.794, 0.7375, 0.8219, 0.653, 0.7657, 0.7081, 0.7125, 0.649, 0.7608, 0.6063, 0.6868, 0.6164, 0.7322, 0.5798, 0.7608, 0.6063, 0.7125, 0.649, 0.6752, 0.5994, 0.6519, 0.5631, 0.6932, 0.5305, 0.7181, 0.564, 0.6301, 0.5285, 0.6728, 0.4981, 0.6932, 0.5305, 0.6519, 0.5631, 0.2815, 0.1545, 0.2968, 0.1157, 0.3451, 0.1365, 0.3321, 0.1777, 0.3091, 0.2353, 0.2514, 0.2067, 0.272, 0.1736, 0.3254, 0.1972, 0.3091, 0.2353, 0.2731, 0.3063, 0.2045, 0.2679, 0.2514, 0.2067, 0.2535, 0.3421, 0.1789, 0.2962, 0.2045, 0.2679, 0.2731, 0.3063, 0.221, 0.3951, 0.1369, 0.3377, 0.1657, 0.3098, 0.2432, 0.3586, 0.928, 0.4967, 0.9379, 0.4972, 0.9559, 0.542, 0.9388, 0.5441, 0.928, 0.4967, 0.9388, 0.5441, 0.9128, 0.5391, 0.9127, 0.4927, 0.8969, 0.5333, 0.8717, 0.5241, 0.884, 0.4819, 0.9012, 0.4884, 0.8398, 0.5075, 0.8614, 0.471, 0.884, 0.4819, 0.8717, 0.5241, 0.8614, 0.471, 0.8398, 0.5075, 0.8182, 0.492, 0.8459, 0.4615, 0.8054, 0.4817, 0.7884, 0.4617, 0.8247, 0.445, 0.8361, 0.455, 0.1474, 0.06794, 0.1512, 0.0591, 0.1886, 0.05768, 0.1866, 0.07499, 0.139, 0.08056, 0.1474, 0.06794, 0.1866, 0.07499, 0.1756, 0.09868, 0.166, 0.1117, 0.1493, 0.1321, 0.1188, 0.1024, 0.1313, 0.08935, 0.1228, 0.1564, 0.09991, 0.1189, 0.1188, 0.1024, 0.1493, 0.1321, 0.09991, 0.1189, 0.1228, 0.1564, 0.1009, 0.1717, 0.08495, 0.1296, 0.08718, 0.1814, 0.06337, 0.193, 0.06121, 0.1445, 0.07493, 0.1367, 0.928, 0.4967, 0.9292, 0.4694, 0.9437, 0.4738, 0.9379, 0.4972, 0.9292, 0.4694, 0.928, 0.4967, 0.9127, 0.4927, 0.9175, 0.4657, 0.9012, 0.4884, 0.884, 0.4819, 0.8987, 0.4588, 0.9111, 0.4635, 0.8614, 0.471, 0.8707, 0.4445, 0.8987, 0.4588, 0.884, 0.4819, 0.8707, 0.4445, 0.8614, 0.471, 0.8459, 0.4615, 0.8599, 0.4375, 0.8361, 0.455, 0.8247, 0.445, 0.8448, 0.4268, 0.8547, 0.4339, 0.1474, 0.06794, 0.1234, 0.05546, 0.1332, 0.04412, 0.1512, 0.0591, 0.1234, 0.05546, 0.1474, 0.06794, 0.139, 0.08056, 0.1157, 0.06489, 0.1313, 0.08935, 0.1188, 0.1024, 0.1031, 0.07925, 0.1117, 0.06972, 0.1188, 0.1024, 0.09991, 0.1189, 0.07981, 0.1003, 0.1031, 0.07925, 0.07981, 0.1003, 0.09991, 0.1189, 0.08495, 0.1296, 0.06913, 0.108, 0.07493, 0.1367, 0.06121, 0.1445, 0.05317, 0.1184, 0.06362, 0.1117, 0.9514, 0.4565, 0.9437, 0.4738, 0.9292, 0.4694, 0.9329, 0.4493, 0.9329, 0.4493, 0.9292, 0.4694, 0.9175, 0.4657, 0.9232, 0.4458, 0.9111, 0.4635, 0.8987, 0.4588, 0.9111, 0.4419, 0.9207, 0.4453, 0.8707, 0.4445, 0.8763, 0.4238, 0.9111, 0.4419, 0.8987, 0.4588, 0.8763, 0.4238, 0.8707, 0.4445, 0.8599, 0.4375, 0.8681, 0.4179, 0.8547, 0.4339, 0.8448, 0.4268, 0.8579, 0.4108, 0.8665, 0.4163, 0.1208, 0.02961, 0.1332, 0.04412, 0.1234, 0.05546, 0.1066, 0.04338, 0.1066, 0.04338, 0.1234, 0.05546, 0.1157, 0.06489, 0.09978, 0.05091, 0.1117, 0.06972, 0.1031, 0.07925, 0.09228, 0.06066, 0.09861, 0.05289, 0.06343, 0.0872, 0.09228, 0.06066, 0.1031, 0.07925, 0.07981, 0.1003, 0.06343, 0.0872, 0.07981, 0.1003, 0.06913, 0.108, 0.05503, 0.09299, 0.06362, 0.1117, 0.05317, 0.1184, 0.04434, 0.09994, 0.05283, 0.09409, 0.03034, 0.9152, 0.02963, 0.9327, 0.02299, 0.9326, 0.02393, 0.9112, 0.03201, 0.9067, 0.03034, 0.9152, 0.02393, 0.9112, 0.02625, 0.9008, 0.03362, 0.9052, 0.02847, 0.8987, 0.03908, 0.897, 0.04226, 0.9039, 0.08154, 0.8979, 0.07754, 0.9044, 0.04226, 0.9039, 0.03908, 0.897, 0.08618, 0.906, 0.07754, 0.9044, 0.08154, 0.8979, 0.09204, 0.9001, 0.08778, 0.9076, 0.09416, 0.9023, 0.09596, 0.9129, 0.08902, 0.9163, 0.08808, 0.9522, 0.08878, 0.9342, 0.09571, 0.9344, 0.09482, 0.9559, 0.08636, 0.9608, 0.08808, 0.9522, 0.09482, 0.9559, 0.09248, 0.9664, 0.08471, 0.9623, 0.09026, 0.9685, 0.07968, 0.9701, 0.07602, 0.9634, 0.03724, 0.9689, 0.04078, 0.9621, 0.07602, 0.9634, 0.07968, 0.9701, 0.03224, 0.9604, 0.04078, 0.9621, 0.03724, 0.9689, 0.02675, 0.9666, 0.03074, 0.9588, 0.02464, 0.9644, 0.02299, 0.9539, 0.02956, 0.9503, 0.9329, 0.4493, 0.9353, 0.4408, 0.9548, 0.4484, 0.9514, 0.4565, 0.9353, 0.4408, 0.9329, 0.4493, 0.9232, 0.4458, 0.926, 0.4376, 0.9207, 0.4453, 0.9111, 0.4419, 0.9157, 0.4342, 0.9243, 0.4373, 0.8763, 0.4238, 0.8797, 0.4155, 0.9157, 0.4342, 0.9111, 0.4419, 0.8797, 0.4155, 0.8763, 0.4238, 0.8681, 0.4179, 0.8724, 0.4102, 0.8665, 0.4163, 0.8579, 0.4108, 0.863, 0.4038, 0.8712, 0.4091, 0.1066, 0.04338, 0.0999, 0.0379, 0.115, 0.0232, 0.1208, 0.02961, 0.09334, 0.04515, 0.0999, 0.0379, 0.1066, 0.04338, 0.09978, 0.05091, 0.09861, 0.05289, 0.09228, 0.06066, 0.0869, 0.05352, 0.09254, 0.04655, 0.06343, 0.0872, 0.05699, 0.08096, 0.0869, 0.05352, 0.09228, 0.06066, 0.05699, 0.08096, 0.06343, 0.0872, 0.05503, 0.09299, 0.04951, 0.0861, 0.05283, 0.09409, 0.04434, 0.09994, 0.03984, 0.09237, 0.04795, 0.08686, 0.1137, 0.2412, 0.08718, 0.1814, 0.1009, 0.1717, 0.1281, 0.2303, 0.1657, 0.3098, 0.1137, 0.2412, 0.1281, 0.2303, 0.1789, 0.2962, 0.3276, 0.3922, 0.2432, 0.3586, 0.2535, 0.3421, 0.3336, 0.3754, 0.2535, 0.3421, 0.2432, 0.3586, 0.1657, 0.3098, 0.1789, 0.2962, 0.08718, 0.1814, 0.07493, 0.1367, 0.08495, 0.1296, 0.1009, 0.1717, 0.08495, 0.1296, 0.07493, 0.1367, 0.06362, 0.1117, 0.06913, 0.108, 0.06913, 0.108, 0.06362, 0.1117, 0.05283, 0.09409, 0.05503, 0.09299, 0.02464, 0.9644, 0.03074, 0.9588, 0.03224, 0.9604, 0.02675, 0.9666, 0.05503, 0.09299, 0.05283, 0.09409, 0.04795, 0.08686, 0.04951, 0.0861, 0.8862, 0.5969, 0.8969, 0.5333, 0.9128, 0.5391, 0.9029, 0.6038, 0.8538, 0.6736, 0.8862, 0.5969, 0.9029, 0.6038, 0.87, 0.6833, 0.7254, 0.7906, 0.794, 0.7375, 0.8082, 0.7508, 0.7356, 0.8053, 0.8082, 0.7508, 0.794, 0.7375, 0.8538, 0.6736, 0.87, 0.6833, 0.8969, 0.5333, 0.9012, 0.4884, 0.9127, 0.4927, 0.9128, 0.5391, 0.9127, 0.4927, 0.9012, 0.4884, 0.9111, 0.4635, 0.9175, 0.4657, 0.9175, 0.4657, 0.9111, 0.4635, 0.9207, 0.4453, 0.9232, 0.4458, 0.02847, 0.8987, 0.03362, 0.9052, 0.03201, 0.9067, 0.02625, 0.9008, 0.9232, 0.4458, 0.9207, 0.4453, 0.9243, 0.4373, 0.926, 0.4376, 0.7608, 0.5215, 0.8054, 0.4817, 0.8182, 0.492, 0.7747, 0.5339, 0.7181, 0.564, 0.7608, 0.5215, 0.7747, 0.5339, 0.7322, 0.5798, 0.6281, 0.6338, 0.6752, 0.5994, 0.6868, 0.6164, 0.6372, 0.6508, 0.6868, 0.6164, 0.6752, 0.5994, 0.7181, 0.564, 0.7322, 0.5798, 0.8054, 0.4817, 0.8361, 0.455, 0.8459, 0.4615, 0.8182, 0.492, 0.8459, 0.4615, 0.8361, 0.455, 0.8547, 0.4339, 0.8599, 0.4375, 0.8599, 0.4375, 0.8547, 0.4339, 0.8665, 0.4163, 0.8681, 0.4179, 0.09416, 0.9023, 0.08778, 0.9076, 0.08618, 0.906, 0.09204, 0.9001, 0.8681, 0.4179, 0.8665, 0.4163, 0.8712, 0.4091, 0.8724, 0.4102, 0.2192, 0.1403, 0.166, 0.1117, 0.1756, 0.09868, 0.2295, 0.1245, 0.272, 0.1736, 0.2192, 0.1403, 0.2295, 0.1245, 0.2815, 0.1545, 0.3822, 0.2174, 0.3254, 0.1972, 0.3321, 0.1777, 0.3865, 0.1986, 0.3321, 0.1777, 0.3254, 0.1972, 0.272, 0.1736, 0.2815, 0.1545, 0.166, 0.1117, 0.1313, 0.08935, 0.139, 0.08056, 0.1756, 0.09868, 0.139, 0.08056, 0.1313, 0.08935, 0.1117, 0.06972, 0.1157, 0.06489, 0.1157, 0.06489, 0.1117, 0.06972, 0.09861, 0.05289, 0.09978, 0.05091, 0.09026, 0.9685, 0.08471, 0.9623, 0.08636, 0.9608, 0.09248, 0.9664, 0.09978, 0.05091, 0.09861, 0.05289, 0.09254, 0.04655, 0.09334, 0.04515, 0.05783, 0.9334, 0.03034, 0.9152, 0.03201, 0.9067, 0.05783, 0.9334, 0.07754, 0.9044, 0.08618, 0.906, 0.05783, 0.9334, 0.08808, 0.9522, 0.08636, 0.9608, 0.05783, 0.9334, 0.04078, 0.9621, 0.03224, 0.9604, 0.6235, 0.8481, 0.7254, 0.7906, 0.7356, 0.8053, 0.6285, 0.8593, 0.7035, 0.7577, 0.7254, 0.7906, 0.6235, 0.8481, 0.6086, 0.8077, 0.6577, 0.6855, 0.7035, 0.7577, 0.6086, 0.8077, 0.5777, 0.7258, 0.6372, 0.6508, 0.6577, 0.6855, 0.5777, 0.7258, 0.5622, 0.6842, 0.5568, 0.6713, 0.6281, 0.6338, 0.6372, 0.6508, 0.5622, 0.6842, 0.6077, 0.5944, 0.6281, 0.6338, 0.5568, 0.6713, 0.541, 0.6301, 0.3959, 0.1552, 0.4058, 0.1132, 0.4746, 0.128, 0.4696, 0.1724, 0.4651, 0.2162, 0.3865, 0.1986, 0.3959, 0.1552, 0.4696, 0.1724, 0.4633, 0.2302, 0.3822, 0.2174, 0.3865, 0.1986, 0.4651, 0.2162, 0.4592, 0.2743, 0.3714, 0.2563, 0.3822, 0.2174, 0.4633, 0.2302, 0.4508, 0.3614, 0.3461, 0.3379, 0.3714, 0.2563, 0.4592, 0.2743, 0.447, 0.4044, 0.3336, 0.3754, 0.3461, 0.3379, 0.4508, 0.3614, 0.4451, 0.4166, 0.3276, 0.3922, 0.3336, 0.3754, 0.447, 0.4044, 0.4406, 0.4581, 0.314, 0.4329, 0.3276, 0.3922, 0.4451, 0.4166, 0.7594, 0.8411, 0.7826, 0.8764, 0.6591, 0.9395, 0.6439, 0.8986, 0.7356, 0.8053, 0.7594, 0.8411, 0.6439, 0.8986, 0.6285, 0.8593, 0.4531, 0.6116, 0.4634, 0.6553, 0.4019, 0.6629, 0.3976, 0.6199, 0.5793, 0.4573, 0.6937, 0.4226, 0.7122, 0.4599, 0.5863, 0.5003, 0.3976, 0.6199, 0.4019, 0.6629, 0.3223, 0.66, 0.3226, 0.6214, 0.7122, 0.4599, 0.6937, 0.4226, 0.7984, 0.3545, 0.8241, 0.381, 0.3226, 0.6214, 0.3223, 0.66, 0.2582, 0.649, 0.26, 0.6164, 0.8241, 0.381, 0.7984, 0.3545, 0.8801, 0.2547, 0.9076, 0.2682, 0.26, 0.6164, 0.2582, 0.649, 0.1739, 0.6302, 0.1738, 0.6095, 0.9076, 0.2682, 0.8801, 0.2547, 0.9165, 0.1509, 0.9363, 0.1535, 0.1738, 0.6095, 0.1739, 0.6302, 0.1452, 0.6252, 0.1436, 0.6113, 0.9363, 0.1535, 0.9165, 0.1509, 0.9196, 0.1121, 0.9332, 0.1104, 0.1436, 0.6113, 0.1452, 0.6252, 0.1133, 0.6242, 0.111, 0.6172, 0.9332, 0.1104, 0.9196, 0.1121, 0.9168, 0.07884, 0.9235, 0.07615, 0.111, 0.6172, 0.1133, 0.6242, 0.1053, 0.626, 0.1025, 0.6215, 0.9235, 0.07615, 0.9168, 0.07884, 0.9133, 0.0705, 0.9176, 0.06723, 0.551, 0.1763, 0.4696, 0.1724, 0.4746, 0.128, 0.5495, 0.1314, 0.5098, 0.9337, 0.6439, 0.8986, 0.6591, 0.9395, 0.514, 0.9768, 0.06337, 0.193, 0.08414, 0.2596, 0.05659, 0.2705, 0.04632, 0.1955, 0.7884, 0.4617, 0.7383, 0.4935, 0.7248, 0.4658, 0.782, 0.4455, 0.9359, 0.7184, 0.9052, 0.7028, 0.9361, 0.6138, 0.9655, 0.6171, 0.308, 0.079, 0.2968, 0.1157, 0.2436, 0.09149, 0.2492, 0.06135, 0.7826, 0.8764, 0.7594, 0.8411, 0.8391, 0.7802, 0.8673, 0.807, 0.4058, 0.1132, 0.3959, 0.1552, 0.3451, 0.1365, 0.3571, 0.09734, 0.8673, 0.807, 0.8391, 0.7802, 0.9052, 0.7028, 0.9359, 0.7184, 0.3571, 0.09734, 0.3451, 0.1365, 0.2968, 0.1157, 0.308, 0.079, 0.06121, 0.1445, 0.06337, 0.193, 0.04632, 0.1955, 0.05177, 0.1476, 0.8247, 0.445, 0.7884, 0.4617, 0.782, 0.4455, 0.8188, 0.4375, 0.0403, 0.1263, 0.05317, 0.1184, 0.06121, 0.1445, 0.05177, 0.1476, 0.8324, 0.4184, 0.8448, 0.4268, 0.8247, 0.445, 0.8188, 0.4375, 0.02838, 0.1116, 0.04434, 0.09994, 0.05317, 0.1184, 0.0403, 0.1263, 0.8406, 0.4011, 0.8579, 0.4108, 0.8448, 0.4268, 0.8324, 0.4184, 0.02956, 0.9503, 0.02299, 0.9539, 0.02299, 0.9326, 0.02963, 0.9327, 0.08902, 0.9163, 0.09596, 0.9129, 0.09571, 0.9344, 0.08878, 0.9342, 0.02299, 0.1047, 0.03984, 0.09237, 0.04434, 0.09994, 0.02838, 0.1116, 0.8446, 0.3935, 0.863, 0.4038, 0.8579, 0.4108, 0.8406, 0.4011, 0.6077, 0.5944, 0.541, 0.6301, 0.5245, 0.5887, 0.5872, 0.5564, 0.314, 0.4329, 0.4406, 0.4581, 0.4364, 0.5012, 0.3008, 0.473, 0.05783, 0.9334, 0.02956, 0.9503, 0.02963, 0.9327, 0.05783, 0.9334, 0.08902, 0.9163, 0.08878, 0.9342, 0.1025, 0.6215, 0.1053, 0.626, 0.09057, 0.6324, 0.9176, 0.06723, 0.9133, 0.0705, 0.9052, 0.0566])
me_untitled.materials.append(mat_material_003)
me_untitled.use_remesh_preserve_volume = False
me_untitled.use_remesh_preserve_attributes = False
me_untitled.use_mirror_vertex_groups = False
me_untitled.update()
me_untitled.normals_split_custom_set([tuple(v) for v in zip(*[iter([-0.1867, 0.09644, 0.9777, 0.07762, -0.2268, 0.9708, 0.1865, -0.1642, 0.9686, -0.1912, 0.08064, 0.9782, -0.1912, 0.08064, 0.9782, -0.4869, 0.3033, 0.8191, -0.4175, 0.3767, 0.8269, -0.1867, 0.09644, 0.9777, -0.6781, 0.4468, 0.5836, -0.8178, 0.5284, 0.2279, -0.6663, 0.7146, 0.2131, -0.576, 0.583, 0.573, -0.8427, 0.5383, 1.161e-07, -0.6748, 0.738, 3.307e-07, -0.6663, 0.7146, 0.2131, -0.8178, 0.5284, 0.2279, -0.8178, 0.5284, -0.2279, -0.6781, 0.4468, -0.5836, -0.576, 0.583, -0.573, -0.6663, 0.7146, -0.2131, -0.4869, 0.3033, -0.8191, -0.1912, 0.08064, -0.9782, -0.1867, 0.09644, -0.9777, -0.4175, 0.3767, -0.8269, 0.1865, -0.1642, -0.9686, 0.07762, -0.2268, -0.9708, -0.1867, 0.09644, -0.9777, -0.1912, 0.08064, -0.9782, 0.1865, -0.1642, -0.9686, 0.4812, -0.3442, -0.8062, 0.2961, -0.5002, -0.8137, 0.07762, -0.2268, -0.9708, 0.6706, -0.4737, -0.5709, 0.7944, -0.5669, -0.2182, 0.552, -0.808, -0.2057, 0.4536, -0.6938, -0.5593, 0.8127, -0.5827, 9.672e-09, 0.5675, -0.8234, 6.393e-08, 0.552, -0.808, -0.2057, 0.7944, -0.5669, -0.2182, 0.7944, -0.5669, 0.2182, 0.6706, -0.4737, 0.5709, 0.4536, -0.6938, 0.5593, 0.552, -0.808, 0.2057, 0.4812, -0.3442, 0.8062, 0.1865, -0.1642, 0.9686, 0.07762, -0.2268, 0.9708, 0.2961, -0.5002, 0.8137, -0.6781, 0.4468, 0.5836, -0.576, 0.583, 0.573, -0.4175, 0.3767, 0.8269, -0.4869, 0.3033, 0.8191, -0.6781, 0.4468, -0.5836, -0.4869, 0.3033, -0.8191, -0.4175, 0.3767, -0.8269, -0.576, 0.583, -0.573, 0.6706, -0.4737, -0.5709, 0.4536, -0.6938, -0.5593, 0.2961, -0.5002, -0.8137, 0.4812, -0.3442, -0.8062, 0.4812, -0.3442, 0.8062, 0.2961, -0.5002, 0.8137, 0.4536, -0.6938, 0.5593, 0.6706, -0.4737, 0.5709, -0.1994, 0.1145, 0.9732, -0.03338, -0.265, 0.9637, 0.07762, -0.2268, 0.9708, -0.1867, 0.09644, 0.9777, -0.1867, 0.09644, 0.9777, -0.4175, 0.3767, 0.8269, -0.3475, 0.4463, 0.8247, -0.1994, 0.1145, 0.9732, -0.576, 0.583, 0.573, -0.6663, 0.7146, 0.2131, -0.485, 0.8481, 0.2134, -0.4407, 0.6914, 0.5725, -0.6748, 0.738, 3.307e-07, -0.4826, 0.8758, 3.568e-07, -0.485, 0.8481, 0.2134, -0.6663, 0.7146, 0.2131, -0.6663, 0.7146, -0.2131, -0.576, 0.583, -0.573, -0.4407, 0.6914, -0.5725, -0.485, 0.8481, -0.2134, -0.4175, 0.3767, -0.8269, -0.1867, 0.09644, -0.9777, -0.1994, 0.1145, -0.9732, -0.3475, 0.4463, -0.8247, -0.1867, 0.09644, -0.9777, 0.07762, -0.2268, -0.9708, -0.03338, -0.265, -0.9637, -0.1994, 0.1145, -0.9732, 0.07762, -0.2268, -0.9708, 0.2961, -0.5002, -0.8137, 0.09914, -0.5849, -0.805, -0.03338, -0.265, -0.9637, 0.4536, -0.6938, -0.5593, 0.552, -0.808, -0.2057, 0.2612, -0.9439, -0.2022, 0.1964, -0.8108, -0.5514, 0.5675, -0.8234, 6.393e-08, 0.2721, -0.9623, 0.0, 0.2612, -0.9439, -0.2022, 0.552, -0.808, -0.2057, 0.552, -0.808, 0.2057, 0.4536, -0.6938, 0.5593, 0.1964, -0.8108, 0.5514, 0.2612, -0.9439, 0.2022, 0.2961, -0.5002, 0.8137, 0.07762, -0.2268, 0.9708, -0.03338, -0.265, 0.9637, 0.09914, -0.5849, 0.805, -0.576, 0.583, 0.573, -0.4407, 0.6914, 0.5725, -0.3475, 0.4463, 0.8247, -0.4175, 0.3767, 0.8269, -0.576, 0.583, -0.573, -0.4175, 0.3767, -0.8269, -0.3475, 0.4463, -0.8247, -0.4407, 0.6914, -0.5725, 0.4536, -0.6938, -0.5593, 0.1964, -0.8108, -0.5514, 0.09914, -0.5849, -0.805, 0.2961, -0.5002, -0.8137, 0.2961, -0.5002, 0.8137, 0.09914, -0.5849, 0.805, 0.1964, -0.8108, 0.5514, 0.4536, -0.6938, 0.5593, -0.2542, 0.158, 0.9541, -0.1968, -0.249, 0.9483, -0.03338, -0.265, 0.9637, -0.1994, 0.1145, 0.9732, -0.1994, 0.1145, 0.9732, -0.3475, 0.4463, 0.8247, -0.3135, 0.5065, 0.8032, -0.2542, 0.158, 0.9541, -0.4407, 0.6914, 0.5725, -0.485, 0.8481, 0.2134, -0.3349, 0.9192, 0.2071, -0.3384, 0.759, 0.5562, -0.4826, 0.8758, 3.568e-07, -0.3199, 0.9475, 1.466e-07, -0.3349, 0.9192, 0.2071, -0.485, 0.8481, 0.2134, -0.485, 0.8481, -0.2134, -0.4407, 0.6914, -0.5725, -0.3384, 0.759, -0.5562, -0.3349, 0.9192, -0.2071, -0.3475, 0.4463, -0.8247, -0.1994, 0.1145, -0.9732, -0.2542, 0.158, -0.9541, -0.3135, 0.5065, -0.8032, -0.1994, 0.1145, -0.9732, -0.03338, -0.265, -0.9637, -0.1968, -0.249, -0.9483, -0.2542, 0.158, -0.9541, -0.03338, -0.265, -0.9637, 0.09914, -0.5849, -0.805, -0.1622, -0.5887, -0.7919, -0.1968, -0.249, -0.9483, 0.1964, -0.8108, -0.5514, 0.2612, -0.9439, -0.2022, -0.102, -0.9743, -0.201, -0.1315, -0.8286, -0.5442, 0.2721, -0.9623, 0.0, -0.09326, -0.9956, 2.316e-07, -0.102, -0.9743, -0.201, 0.2612, -0.9439, -0.2022, 0.2612, -0.9439, 0.2022, 0.1964, -0.8108, 0.5514, -0.1315, -0.8286, 0.5442, -0.102, -0.9743, 0.201, 0.09914, -0.5849, 0.805, -0.03338, -0.265, 0.9637, -0.1968, -0.249, 0.9483, -0.1622, -0.5887, 0.7919, -0.4407, 0.6914, 0.5725, -0.3384, 0.759, 0.5562, -0.3135, 0.5065, 0.8032, -0.3475, 0.4463, 0.8247, -0.4407, 0.6914, -0.5725, -0.3475, 0.4463, -0.8247, -0.3135, 0.5065, -0.8032, -0.3384, 0.759, -0.5562, 0.1964, -0.8108, -0.5514, -0.1315, -0.8286, -0.5442, -0.1622, -0.5887, -0.7919, 0.09914, -0.5849, -0.805, 0.09914, -0.5849, 0.805, -0.1622, -0.5887, 0.7919, -0.1315, -0.8286, 0.5442, 0.1964, -0.8108, 0.5514, -0.4283, 0.191, 0.8832, -0.4426, -0.1778, 0.8789, -0.1968, -0.249, 0.9483, -0.2542, 0.158, 0.9541, -0.2542, 0.158, 0.9541, -0.3135, 0.5065, 0.8032, -0.4356, 0.517, 0.7368, -0.4283, 0.191, 0.8832, -0.3384, 0.759, 0.5562, -0.3349, 0.9192, 0.2071, -0.3807, 0.9052, 0.1887, -0.419, 0.7515, 0.5096, -0.3199, 0.9475, 1.466e-07, -0.3629, 0.9318, 0.0, -0.3807, 0.9052, 0.1887, -0.3349, 0.9192, 0.2071, -0.3349, 0.9192, -0.2071, -0.3384, 0.759, -0.5562, -0.419, 0.7515, -0.5096, -0.3807, 0.9052, -0.1886, -0.3135, 0.5065, -0.8032, -0.2542, 0.158, -0.9541, -0.4283, 0.191, -0.8832, -0.4356, 0.517, -0.7368, -0.2542, 0.158, -0.9541, -0.1968, -0.249, -0.9483, -0.4426, -0.1778, -0.8789, -0.4283, 0.191, -0.8832, -0.1968, -0.249, -0.9483, -0.1622, -0.5887, -0.7919, -0.4789, -0.4902, -0.7282, -0.4426, -0.1778, -0.8789, -0.1315, -0.8286, -0.5442, -0.102, -0.9743, -0.201, -0.4811, -0.8579, -0.1804, -0.4924, -0.714, -0.4977, -0.09326, -0.9956, 2.316e-07, -0.4764, -0.8792, 4.944e-07, -0.4811, -0.8579, -0.1804, -0.102, -0.9743, -0.201, -0.102, -0.9743, 0.201, -0.1315, -0.8286, 0.5442, -0.4924, -0.714, 0.4977, -0.4811, -0.8579, 0.1804, -0.1622, -0.5887, 0.7919, -0.1968, -0.249, 0.9483, -0.4426, -0.1778, 0.8789, -0.4789, -0.4902, 0.7283, -0.3384, 0.759, 0.5562, -0.419, 0.7515, 0.5096, -0.4356, 0.517, 0.7368, -0.3135, 0.5065, 0.8032, -0.3135, 0.5065, -0.8032, -0.4356, 0.517, -0.7368, -0.419, 0.7515, -0.5096, -0.3384, 0.759, -0.5562, -0.1315, -0.8286, -0.5442, -0.4924, -0.714, -0.4977, -0.4789, -0.4902, -0.7282, -0.1622, -0.5887, -0.7919, -0.1622, -0.5887, 0.7919, -0.4789, -0.4902, 0.7283, -0.4924, -0.714, 0.4977, -0.1315, -0.8286, 0.5442, -0.5133, 0.2074, 0.8328, -0.5502, -0.1019, 0.8288, -0.4426, -0.1778, 0.8789, -0.4283, 0.191, 0.8832, -0.4283, 0.191, 0.8832, -0.4356, 0.517, 0.7368, -0.5193, 0.5096, 0.6861, -0.5133, 0.2074, 0.8328, -0.419, 0.7515, 0.5096, -0.3807, 0.9052, 0.1887, -0.4164, 0.8952, 0.1587, -0.4844, 0.7468, 0.4556, -0.3629, 0.9318, 0.0, -0.3884, 0.9215, 0.0, -0.4164, 0.8952, 0.1587, -0.3807, 0.9052, 0.1887, -0.3807, 0.9052, -0.1886, -0.419, 0.7515, -0.5096, -0.4844, 0.7468, -0.4556, -0.4164, 0.8952, -0.1587, -0.4356, 0.517, -0.7368, -0.4283, 0.191, -0.8832, -0.5133, 0.2074, -0.8328, -0.5193, 0.5096, -0.6861, -0.4283, 0.191, -0.8832, -0.4426, -0.1778, -0.8789, -0.5502, -0.1019, -0.8288, -0.5133, 0.2074, -0.8328, -0.4426, -0.1778, -0.8789, -0.4789, -0.4902, -0.7282, -0.6277, -0.3849, -0.6766, -0.5502, -0.1019, -0.8288, -0.4924, -0.714, -0.4977, -0.4811, -0.8579, -0.1804, -0.6386, -0.7542, -0.1527, -0.6587, -0.6062, -0.4456, -0.4764, -0.8792, 4.944e-07, -0.6235, -0.7818, -2.276e-07, -0.6386, -0.7542, -0.1527, -0.4811, -0.8579, -0.1804, -0.4811, -0.8579, 0.1804, -0.4924, -0.714, 0.4977, -0.6587, -0.6062, 0.4456, -0.6386, -0.7542, 0.1527, -0.4789, -0.4902, 0.7283, -0.4426, -0.1778, 0.8789, -0.5502, -0.1019, 0.8288, -0.6277, -0.3849, 0.6766, -0.419, 0.7515, 0.5096, -0.4844, 0.7468, 0.4556, -0.5193, 0.5096, 0.6861, -0.4356, 0.517, 0.7368, -0.419, 0.7515, -0.5096, -0.4356, 0.517, -0.7368, -0.5193, 0.5096, -0.6861, -0.4844, 0.7468, -0.4556, -0.4924, -0.714, -0.4977, -0.6587, -0.6062, -0.4456, -0.6277, -0.3849, -0.6766, -0.4789, -0.4902, -0.7282, -0.4789, -0.4902, 0.7283, -0.6277, -0.3849, 0.6766, -0.6587, -0.6062, 0.4456, -0.4924, -0.714, 0.4977, -0.7897, -0.1125, 0.6031, -0.5502, -0.1019, 0.8288, -0.5133, 0.2074, 0.8328, -0.7253, 0.3194, 0.6098, -0.5133, 0.2074, 0.8328, -0.5193, 0.5096, 0.6861, -0.7253, 0.3194, 0.6098, -0.3884, 0.9215, 0.0, -0.6642, 0.7476, 0.0, -0.6639, 0.7141, 0.222, -0.4164, 0.8952, 0.1587, -0.4164, 0.8952, -0.1587, -0.4844, 0.7468, -0.4556, -0.6639, 0.7141, -0.222, -0.5502, -0.1019, -0.8288, -0.7897, -0.1125, -0.6031, -0.7253, 0.3194, -0.6098, -0.5133, 0.2074, -0.8328, -0.5502, -0.1019, -0.8288, -0.6277, -0.3849, -0.6766, -0.7897, -0.1125, -0.6031, -0.6235, -0.7818, -2.276e-07, -0.8599, -0.5105, -5.233e-07, -0.8473, -0.4858, -0.2148, -0.6386, -0.7542, -0.1527, -0.6386, -0.7542, 0.1527, -0.6587, -0.6062, 0.4456, -0.8473, -0.4858, 0.2148, -0.9648, 0.204, 0.1658, -0.9848, 0.06435, 0.1614, -0.7897, -0.1125, 0.6031, -0.7253, 0.3194, 0.6098, -0.6639, 0.7141, 0.222, -0.9511, 0.3001, 0.07256, -0.9648, 0.204, 0.1658, -0.7253, 0.3194, 0.6098, -0.6642, 0.7476, 0.0, -0.9572, 0.2896, 0.0, -0.9511, 0.3001, 0.07256, -0.6639, 0.7141, 0.222, -0.7253, 0.3194, -0.6098, -0.9648, 0.204, -0.1658, -0.9511, 0.3001, -0.07256, -0.6639, 0.7141, -0.222, -0.7897, -0.1125, -0.6031, -0.9848, 0.06435, -0.1614, -0.9648, 0.204, -0.1658, -0.7253, 0.3194, -0.6098, -0.8473, -0.4858, -0.2148, -0.9974, -0.02443, -0.06817, -0.9848, 0.06435, -0.1614, -0.7897, -0.1125, -0.6031, -0.8599, -0.5105, -5.233e-07, -0.9999, -0.01233, 0.0, -0.9974, -0.02443, -0.06817, -0.8473, -0.4858, -0.2148, -0.7897, -0.1125, 0.6031, -0.9848, 0.06435, 0.1614, -0.9974, -0.02443, 0.06817, -0.8473, -0.4858, 0.2148, -0.9648, 0.204, 0.1658, -0.9913, 0.1317, -1.843e-08, -0.9848, 0.06435, 0.1614, -0.9648, 0.204, 0.1658, -0.9511, 0.3001, 0.07256, -0.9913, 0.1317, -1.843e-08, -0.9511, 0.3001, 0.07256, -0.9572, 0.2896, 0.0, -0.9913, 0.1317, -1.843e-08, -0.9511, 0.3001, -0.07256, -0.9648, 0.204, -0.1658, -0.9913, 0.1317, -1.843e-08, -0.9648, 0.204, -0.1658, -0.9848, 0.06435, -0.1614, -0.9913, 0.1317, -1.843e-08, -0.9848, 0.06435, -0.1614, -0.9974, -0.02443, -0.06817, -0.9913, 0.1317, -1.843e-08, -0.9974, -0.02443, -0.06817, -0.9999, -0.01233, 0.0, -0.9913, 0.1317, -1.843e-08, -0.9974, -0.02443, 0.06817, -0.9848, 0.06435, 0.1614, -0.9913, 0.1317, -1.843e-08, 0.6706, -0.4737, -0.5709, 0.4812, -0.3442, -0.8062, 0.5925, -0.1761, -0.7861, 0.7696, -0.234, -0.5941, 0.1865, -0.1642, -0.9686, 0.2566, -0.08595, -0.9627, 0.5925, -0.1761, -0.7861, 0.4812, -0.3442, -0.8062, -0.1912, 0.08064, -0.9782, -0.2282, 0.06183, -0.9716, 0.2566, -0.08595, -0.9627, 0.1865, -0.1642, -0.9686, -0.4869, 0.3033, -0.8191, -0.5742, 0.1915, -0.796, -0.2282, 0.06183, -0.9716, -0.1912, 0.08064, -0.9782, -0.4869, 0.3033, -0.8191, -0.6781, 0.4468, -0.5836, -0.7541, 0.2567, -0.6045, -0.5742, 0.1915, -0.796, -0.8178, 0.5284, -0.2279, -0.9251, 0.2751, -0.2618, -0.7541, 0.2567, -0.6045, -0.6781, 0.4468, -0.5836, -0.8427, 0.5383, 1.161e-07, -0.9637, 0.2668, -1.054e-08, -0.9251, 0.2751, -0.2618, -0.8178, 0.5284, -0.2279, -0.8178, 0.5284, 0.2279, -0.6781, 0.4468, 0.5836, -0.7541, 0.2567, 0.6045, -0.9251, 0.2751, 0.2618, -0.6781, 0.4468, 0.5836, -0.4869, 0.3033, 0.8191, -0.5742, 0.1915, 0.796, -0.7541, 0.2567, 0.6045, -0.4869, 0.3033, 0.8191, -0.1912, 0.08064, 0.9782, -0.2282, 0.06183, 0.9716, -0.5742, 0.1915, 0.796, -0.1912, 0.08064, 0.9782, 0.1865, -0.1642, 0.9686, 0.2566, -0.08595, 0.9627, -0.2282, 0.06183, 0.9716, 0.1865, -0.1642, 0.9686, 0.4812, -0.3442, 0.8062, 0.5925, -0.1761, 0.7861, 0.2566, -0.08595, 0.9627, 0.4812, -0.3442, 0.8062, 0.6706, -0.4737, 0.5709, 0.7696, -0.234, 0.5941, 0.5925, -0.1761, 0.7861, 0.6706, -0.4737, 0.5709, 0.7944, -0.5669, 0.2182, 0.9197, -0.3021, 0.2507, 0.7696, -0.234, 0.5941, 0.8127, -0.5827, 9.672e-09, 0.9473, -0.3205, -2.537e-07, 0.9197, -0.3021, 0.2507, 0.7944, -0.5669, 0.2182, 0.6706, -0.4737, -0.5709, 0.7696, -0.234, -0.5941, 0.9197, -0.3021, -0.2507, 0.7944, -0.5669, -0.2182, -0.4844, 0.7468, 0.4556, -0.6639, 0.7141, 0.222, -0.7253, 0.3194, 0.6098, -0.5193, 0.5096, 0.6861, -0.4844, 0.7468, 0.4556, -0.4164, 0.8952, 0.1587, -0.6639, 0.7141, 0.222, -0.4844, 0.7468, -0.4556, -0.5193, 0.5096, -0.6861, -0.7253, 0.3194, -0.6098, -0.6639, 0.7141, -0.222, -0.5193, 0.5096, -0.6861, -0.5133, 0.2074, -0.8328, -0.7253, 0.3194, -0.6098, -0.6277, -0.3849, -0.6766, -0.6587, -0.6062, -0.4456, -0.8473, -0.4858, -0.2148, -0.7897, -0.1125, -0.6031, -0.6587, -0.6062, -0.4456, -0.6386, -0.7542, -0.1527, -0.8473, -0.4858, -0.2148, -0.6277, -0.3849, 0.6766, -0.7897, -0.1125, 0.6031, -0.8473, -0.4858, 0.2148, -0.6587, -0.6062, 0.4456, -0.6277, -0.3849, 0.6766, -0.5502, -0.1019, 0.8288, -0.7897, -0.1125, 0.6031, -0.5841, 0.8117, 1.303e-06, -0.5704, 0.8213, -1.865e-06, -0.5548, 0.832, 0.003117, -0.5841, 0.8117, 1.303e-06, -0.5145, 0.8573, -0.01773, -0.5553, 0.8289, -0.067, -0.5841, 0.8117, 1.303e-06, -0.5553, 0.8289, -0.067, -0.5749, 0.8179, -0.02252, -0.5841, 0.8117, 1.303e-06, -0.5749, 0.8179, -0.02252, -0.5704, 0.821, -0.0249, -0.5841, 0.8117, 1.303e-06, -0.587, 0.8065, -0.07153, -0.628, 0.7779, -0.0208, -0.5841, 0.8117, 1.303e-06, -0.628, 0.7779, -0.0208, -0.5938, 0.8046, 0.00232, -0.5841, 0.8117, 1.303e-06, -0.5796, 0.8149, -4.599e-07, -0.5938, 0.8046, -0.002311, -0.5841, 0.8117, 1.303e-06, -0.628, 0.7779, 0.0208, -0.587, 0.8064, 0.07152, -0.5841, 0.8117, 1.303e-06, -0.587, 0.8064, 0.07152, -0.5704, 0.821, 0.0249, -0.5841, 0.8117, 1.303e-06, -0.5704, 0.821, 0.0249, -0.5749, 0.8179, 0.02253, -0.5841, 0.8117, 1.303e-06, -0.5553, 0.8289, 0.06701, -0.5145, 0.8573, 0.01773, -0.5841, 0.8117, 1.303e-06, -0.5145, 0.8573, 0.01773, -0.5548, 0.832, -0.003118, 0.2424, 0.9566, -0.1618, 0.2646, 0.9643, 0.0, 0.6334, 0.7738, 0.0, 0.6078, 0.7638, -0.2173, 0.2424, 0.9566, -0.1618, 0.6078, 0.7638, -0.2173, 0.4632, 0.7024, -0.5404, 0.1355, 0.8956, -0.4238, 0.2839, 0.6112, -0.7388, 0.003863, 0.4545, -0.8907, -0.2184, 0.6605, -0.7184, -0.004404, 0.8052, -0.593, -0.385, 0.2568, -0.8865, -0.4939, 0.4843, -0.7221, -0.2184, 0.6605, -0.7184, 0.003863, 0.4545, -0.8907, -0.4939, 0.4843, -0.7221, -0.385, 0.2568, -0.8865, -0.678, 0.1193, -0.7253, -0.723, 0.3434, -0.5995, -0.8668, 0.2494, -0.4317, -0.8474, 0.02887, -0.5302, -0.9754, -0.05383, -0.2136, -0.9705, 0.1748, -0.1661, -0.9705, 0.1748, 0.1661, -0.9896, 0.1438, -1.156e-06, -0.9971, -0.07659, -8.966e-07, -0.9754, -0.05383, 0.2136, -0.9705, 0.1748, 0.1661, -0.9754, -0.05383, 0.2136, -0.8474, 0.02887, 0.5302, -0.8668, 0.2494, 0.4317, -0.678, 0.1193, 0.7253, -0.385, 0.2568, 0.8865, -0.4939, 0.4843, 0.7221, -0.723, 0.3434, 0.5995, 0.003862, 0.4545, 0.8907, -0.2184, 0.6605, 0.7184, -0.4939, 0.4843, 0.7221, -0.385, 0.2568, 0.8865, -0.2184, 0.6605, 0.7184, 0.003862, 0.4545, 0.8907, 0.2839, 0.6112, 0.7388, -0.004405, 0.8052, 0.593, 0.4632, 0.7024, 0.5404, 0.6078, 0.7638, 0.2173, 0.2424, 0.9566, 0.1618, 0.1355, 0.8956, 0.4238, 0.9223, 0.3865, -4.415e-08, 0.6334, 0.7738, 0.0, 0.6078, 0.7638, 0.2173, 0.8942, 0.3823, 0.2328, 0.7375, 0.3366, -0.5855, 0.4632, 0.7024, -0.5404, 0.6078, 0.7638, -0.2173, 0.8942, 0.3823, -0.2328, 0.5379, 0.2725, -0.7978, 0.2167, 0.1595, -0.9631, 0.003863, 0.4545, -0.8907, 0.2839, 0.6112, -0.7388, 0.2167, 0.1595, -0.9631, -0.2497, 0.007199, -0.9683, -0.385, 0.2568, -0.8865, 0.003863, 0.4545, -0.8907, -0.5941, -0.09144, -0.7992, -0.678, 0.1193, -0.7253, -0.385, 0.2568, -0.8865, -0.2497, 0.007199, -0.9683, -0.791, -0.1529, -0.5924, -0.9457, -0.2126, -0.2459, -0.9754, -0.05383, -0.2136, -0.8474, 0.02887, -0.5302, -0.9722, -0.2343, -7.537e-07, -0.9971, -0.07659, -8.966e-07, -0.9754, -0.05383, -0.2136, -0.9457, -0.2126, -0.2459, -0.791, -0.1529, 0.5924, -0.8474, 0.02887, 0.5302, -0.9754, -0.05383, 0.2136, -0.9457, -0.2126, 0.2459, -0.5941, -0.09144, 0.7992, -0.2497, 0.007199, 0.9683, -0.385, 0.2568, 0.8865, -0.678, 0.1193, 0.7253, -0.2497, 0.007199, 0.9683, 0.2167, 0.1595, 0.9631, 0.003862, 0.4545, 0.8907, -0.385, 0.2568, 0.8865, 0.5379, 0.2725, 0.7978, 0.2839, 0.6112, 0.7388, 0.003862, 0.4545, 0.8907, 0.2167, 0.1595, 0.9631, 0.8942, 0.3823, 0.2328, 0.6078, 0.7638, 0.2173, 0.4632, 0.7024, 0.5404, 0.7375, 0.3366, 0.5855, 0.9966, -0.08185, -3.119e-07, 0.9933, 0.1157, -1.546e-07, 0.9615, 0.113, 0.2505, 0.96, -0.07526, 0.2698, 0.7907, -0.05805, -0.6094, 0.7977, 0.09042, -0.5962, 0.9615, 0.113, -0.2505, 0.96, -0.07526, -0.2698, 0.6217, -0.04339, -0.7821, 0.2781, -0.01268, -0.9605, 0.257, 0.02569, -0.9661, 0.6068, 0.06532, -0.7922, 0.2781, -0.01268, -0.9605, -0.2441, 0.02846, -0.9693, -0.2298, -0.02997, -0.9728, 0.257, 0.02569, -0.9661, -0.6076, 0.0494, -0.7927, -0.5967, -0.07244, -0.7992, -0.2298, -0.02997, -0.9728, -0.2441, 0.02846, -0.9693, -0.9579, 0.05983, -0.2807, -0.9589, -0.1059, -0.2631, -0.7899, -0.09362, -0.606, -0.7838, 0.0548, -0.6187, -0.9983, 0.05748, -1.14e-07, -0.9941, -0.1085, -4.301e-07, -0.9589, -0.1059, -0.2631, -0.9579, 0.05983, -0.2807, -0.7838, 0.0548, 0.6187, -0.7899, -0.09362, 0.606, -0.9589, -0.1059, 0.2631, -0.9579, 0.05983, 0.2807, -0.6076, 0.0494, 0.7927, -0.2441, 0.02846, 0.9693, -0.2298, -0.02997, 0.9728, -0.5967, -0.07244, 0.7992, -0.2441, 0.02846, 0.9693, 0.2781, -0.01268, 0.9605, 0.257, 0.02569, 0.9661, -0.2298, -0.02997, 0.9728, 0.6217, -0.04339, 0.7821, 0.6068, 0.06532, 0.7922, 0.257, 0.02569, 0.9661, 0.2781, -0.01268, 0.9605, 0.7907, -0.05805, 0.6094, 0.96, -0.07526, 0.2698, 0.9615, 0.113, 0.2505, 0.7977, 0.09042, 0.5962, 0.9933, 0.1157, -1.546e-07, 0.9223, 0.3865, -4.415e-08, 0.8942, 0.3823, 0.2328, 0.9615, 0.113, 0.2505, 0.7977, 0.09042, -0.5962, 0.7375, 0.3366, -0.5855, 0.8942, 0.3823, -0.2328, 0.9615, 0.113, -0.2505, 0.257, 0.02569, -0.9661, 0.2167, 0.1595, -0.9631, 0.5379, 0.2725, -0.7978, 0.6068, 0.06532, -0.7922, 0.2167, 0.1595, -0.9631, 0.257, 0.02569, -0.9661, -0.2298, -0.02997, -0.9728, -0.2497, 0.007199, -0.9683, -0.5967, -0.07244, -0.7992, -0.5941, -0.09144, -0.7992, -0.2497, 0.007199, -0.9683, -0.2298, -0.02997, -0.9728, -0.7899, -0.09362, -0.606, -0.9589, -0.1059, -0.2631, -0.9457, -0.2126, -0.2459, -0.791, -0.1529, -0.5924, -0.9941, -0.1085, -4.301e-07, -0.9722, -0.2343, -7.537e-07, -0.9457, -0.2126, -0.2459, -0.9589, -0.1059, -0.2631, -0.791, -0.1529, 0.5924, -0.9457, -0.2126, 0.2459, -0.9589, -0.1059, 0.2631, -0.7899, -0.09362, 0.606, -0.2298, -0.02997, 0.9728, -0.2497, 0.007199, 0.9683, -0.5941, -0.09144, 0.7992, -0.5967, -0.07244, 0.7992, -0.2298, -0.02997, 0.9728, 0.257, 0.02569, 0.9661, 0.2167, 0.1595, 0.9631, -0.2497, 0.007199, 0.9683, 0.6068, 0.06532, 0.7922, 0.5379, 0.2725, 0.7978, 0.2167, 0.1595, 0.9631, 0.257, 0.02569, 0.9661, 0.9615, 0.113, 0.2505, 0.8942, 0.3823, 0.2328, 0.7375, 0.3366, 0.5855, 0.7977, 0.09042, 0.5962, 0.4796, 0.8605, -0.1718, 0.5, 0.866, -2.157e-07, 0.2646, 0.9643, 0.0, 0.2424, 0.9566, -0.1618, 0.4796, 0.8605, -0.1718, 0.2424, 0.9566, -0.1618, 0.1355, 0.8956, -0.4238, 0.4139, 0.7525, -0.5124, -0.004404, 0.8052, -0.593, -0.2184, 0.6605, -0.7184, -0.08178, 0.4355, -0.8965, 0.2187, 0.6042, -0.7663, -0.4939, 0.4843, -0.7221, -0.3646, 0.2239, -0.9038, -0.08178, 0.4355, -0.8965, -0.2184, 0.6605, -0.7184, -0.3646, 0.2239, -0.9038, -0.4939, 0.4843, -0.7221, -0.723, 0.3434, -0.5995, -0.6178, -0.02629, -0.7859, -0.8668, 0.2494, -0.4317, -0.9705, 0.1748, -0.1661, -0.9569, -0.2278, -0.1803, -0.8256, -0.1853, -0.533, -0.9569, -0.2278, 0.1803, -0.9694, -0.2454, -1.458e-06, -0.9896, 0.1438, -1.156e-06, -0.9705, 0.1748, 0.1661, -0.8256, -0.1853, 0.533, -0.9569, -0.2278, 0.1803, -0.9705, 0.1748, 0.1661, -0.8668, 0.2494, 0.4317, -0.723, 0.3434, 0.5995, -0.4939, 0.4843, 0.7221, -0.3646, 0.2239, 0.9038, -0.6178, -0.02628, 0.7859, -0.2184, 0.6605, 0.7184, -0.08178, 0.4355, 0.8965, -0.3646, 0.2239, 0.9038, -0.4939, 0.4843, 0.7221, -0.08178, 0.4355, 0.8965, -0.2184, 0.6605, 0.7184, -0.004405, 0.8052, 0.593, 0.2187, 0.6042, 0.7663, 0.1355, 0.8956, 0.4238, 0.2424, 0.9566, 0.1618, 0.4796, 0.8605, 0.1718, 0.4139, 0.7525, 0.5124, 0.4796, 0.8605, -0.1718, 0.8529, 0.4959, -0.1635, 0.8369, 0.5474, -6.887e-07, 0.5, 0.866, -2.157e-07, 0.8529, 0.4959, -0.1635, 0.4796, 0.8605, -0.1718, 0.4139, 0.7525, -0.5124, 0.7895, 0.3341, -0.5149, 0.2187, 0.6042, -0.7663, -0.08178, 0.4355, -0.8965, 0.1996, -0.003744, -0.9799, 0.5311, 0.137, -0.8362, -0.3646, 0.2239, -0.9038, -0.05741, -0.2023, -0.9776, 0.1996, -0.003744, -0.9799, -0.08178, 0.4355, -0.8965, -0.05741, -0.2023, -0.9776, -0.3646, 0.2239, -0.9038, -0.6178, -0.02629, -0.7859, -0.2808, -0.4846, -0.8284, -0.8256, -0.1853, -0.533, -0.9569, -0.2278, -0.1803, -0.7013, -0.6945, -0.1607, -0.5338, -0.6772, -0.5064, -0.9569, -0.2278, 0.1803, -0.7013, -0.6945, 0.1606, -0.7461, -0.6658, -1.098e-06, -0.9694, -0.2454, -1.458e-06, -0.7013, -0.6945, 0.1606, -0.9569, -0.2278, 0.1803, -0.8256, -0.1853, 0.533, -0.5338, -0.6772, 0.5064, -0.6178, -0.02628, 0.7859, -0.3646, 0.2239, 0.9038, -0.05741, -0.2023, 0.9776, -0.2808, -0.4846, 0.8284, -0.3646, 0.2239, 0.9038, -0.08178, 0.4355, 0.8965, 0.1996, -0.003746, 0.9799, -0.05741, -0.2023, 0.9776, 0.1996, -0.003746, 0.9799, -0.08178, 0.4355, 0.8965, 0.2187, 0.6042, 0.7663, 0.5311, 0.137, 0.8362, 0.4139, 0.7525, 0.5124, 0.4796, 0.8605, 0.1718, 0.8529, 0.4959, 0.1635, 0.7895, 0.3341, 0.5149, 0.8115, 0.5844, -4.912e-07, 0.8369, 0.5474, -6.887e-07, 0.8529, 0.4959, -0.1635, 0.8273, 0.5485, -0.1212, 0.8273, 0.5485, -0.1212, 0.8529, 0.4959, -0.1635, 0.7895, 0.3341, -0.5149, 0.7681, 0.4136, -0.4888, 0.5311, 0.137, -0.8362, 0.1996, -0.003744, -0.9799, 0.1283, 0.02748, -0.9914, 0.4628, 0.1878, -0.8663, -0.05741, -0.2023, -0.9776, -0.06185, -0.1207, -0.9908, 0.1283, 0.02748, -0.9914, 0.1996, -0.003744, -0.9799, -0.06185, -0.1207, -0.9908, -0.05741, -0.2023, -0.9776, -0.2808, -0.4846, -0.8284, -0.3115, -0.3997, -0.8621, -0.5338, -0.6772, -0.5064, -0.7013, -0.6945, -0.1607, -0.7586, -0.6406, -0.1194, -0.6146, -0.6241, -0.4825, -0.7878, -0.6159, -1.634e-06, -0.7461, -0.6658, -1.098e-06, -0.7013, -0.6945, 0.1606, -0.7586, -0.6406, 0.1194, -0.7586, -0.6406, 0.1194, -0.7013, -0.6945, 0.1606, -0.5338, -0.6772, 0.5064, -0.6146, -0.6241, 0.4825, -0.2808, -0.4846, 0.8284, -0.05741, -0.2023, 0.9776, -0.06185, -0.1207, 0.9908, -0.3115, -0.3997, 0.8621, 0.1283, 0.02748, 0.9914, -0.06185, -0.1207, 0.9908, -0.05741, -0.2023, 0.9776, 0.1996, -0.003746, 0.9799, 0.1283, 0.02748, 0.9914, 0.1996, -0.003746, 0.9799, 0.5311, 0.137, 0.8362, 0.4628, 0.1878, 0.8663, 0.7895, 0.3341, 0.5149, 0.8529, 0.4959, 0.1635, 0.8273, 0.5485, 0.1212, 0.7681, 0.4136, 0.4888, -0.5548, 0.832, 0.003117, -0.5704, 0.8213, -1.865e-06, 0.2756, 0.9613, -7.509e-07, 0.2961, 0.9515, -0.08342, -0.5145, 0.8573, -0.01773, -0.5548, 0.832, 0.003117, 0.2961, 0.9515, -0.08342, 0.2634, 0.8791, -0.3973, -0.5553, 0.8289, -0.067, -0.0008539, 0.691, -0.7229, -0.2772, 0.545, -0.7913, -0.5749, 0.8179, -0.02252, -0.4115, 0.4435, -0.7963, -0.5704, 0.821, -0.0249, -0.5749, 0.8179, -0.02252, -0.2772, 0.545, -0.7913, -0.587, 0.8065, -0.07153, -0.5704, 0.821, -0.0249, -0.4115, 0.4435, -0.7963, -0.6474, 0.2207, -0.7295, -0.628, 0.7779, -0.0208, -0.9153, 0.02971, -0.4016, -0.996, 0.02795, -0.08476, -0.5938, 0.8046, 0.00232, -0.5938, 0.8046, -0.002311, -0.5796, 0.8149, -4.599e-07, -0.9986, 0.05291, -1.499e-06, -0.996, 0.02795, 0.08476, -0.628, 0.7779, 0.0208, -0.5938, 0.8046, -0.002311, -0.996, 0.02795, 0.08476, -0.9153, 0.02971, 0.4016, -0.587, 0.8064, 0.07152, -0.6474, 0.2207, 0.7295, -0.4115, 0.4435, 0.7963, -0.5704, 0.821, 0.0249, -0.2772, 0.545, 0.7913, -0.5749, 0.8179, 0.02253, -0.5704, 0.821, 0.0249, -0.4115, 0.4435, 0.7963, -0.5553, 0.8289, 0.06701, -0.5749, 0.8179, 0.02253, -0.2772, 0.545, 0.7913, -0.0008521, 0.6909, 0.7229, -0.5145, 0.8573, 0.01773, 0.2634, 0.8791, 0.3973, 0.2961, 0.9515, 0.08343, -0.5548, 0.832, -0.003118, 0.8273, 0.5485, -0.1212, 0.2961, 0.9515, -0.08342, 0.2756, 0.9613, -7.509e-07, 0.8115, 0.5844, -4.912e-07, 0.2961, 0.9515, -0.08342, 0.8273, 0.5485, -0.1212, 0.7681, 0.4136, -0.4888, 0.2634, 0.8791, -0.3973, 0.4628, 0.1878, -0.8663, 0.1283, 0.02748, -0.9914, -0.2772, 0.545, -0.7913, -0.0008539, 0.691, -0.7229, -0.06185, -0.1207, -0.9908, -0.4115, 0.4435, -0.7963, -0.2772, 0.545, -0.7913, 0.1283, 0.02748, -0.9914, -0.4115, 0.4435, -0.7963, -0.06185, -0.1207, -0.9908, -0.3115, -0.3997, -0.8621, -0.6474, 0.2207, -0.7295, -0.6146, -0.6241, -0.4825, -0.7586, -0.6406, -0.1194, -0.996, 0.02795, -0.08476, -0.9153, 0.02971, -0.4016, -0.7586, -0.6406, 0.1194, -0.996, 0.02795, 0.08476, -0.9986, 0.05291, -1.499e-06, -0.7878, -0.6159, -1.634e-06, -0.9153, 0.02971, 0.4016, -0.996, 0.02795, 0.08476, -0.7586, -0.6406, 0.1194, -0.6146, -0.6241, 0.4825, -0.3115, -0.3997, 0.8621, -0.06185, -0.1207, 0.9908, -0.4115, 0.4435, 0.7963, -0.6474, 0.2207, 0.7295, 0.1283, 0.02748, 0.9914, -0.2772, 0.545, 0.7913, -0.4115, 0.4435, 0.7963, -0.06185, -0.1207, 0.9908, -0.2772, 0.545, 0.7913, 0.1283, 0.02748, 0.9914, 0.4628, 0.1878, 0.8663, -0.0008521, 0.6909, 0.7229, 0.7681, 0.4136, 0.4888, 0.8273, 0.5485, 0.1212, 0.2961, 0.9515, 0.08343, 0.2634, 0.8791, 0.3973, 0.4632, 0.7024, 0.5404, 0.1355, 0.8956, 0.4238, -0.004405, 0.8052, 0.593, 0.2839, 0.6112, 0.7388, 0.7375, 0.3366, 0.5855, 0.4632, 0.7024, 0.5404, 0.2839, 0.6112, 0.7388, 0.5379, 0.2725, 0.7978, 0.7907, -0.05805, 0.6094, 0.7977, 0.09042, 0.5962, 0.6068, 0.06532, 0.7922, 0.6217, -0.04339, 0.7821, 0.6068, 0.06532, 0.7922, 0.7977, 0.09042, 0.5962, 0.7375, 0.3366, 0.5855, 0.5379, 0.2725, 0.7978, 0.1355, 0.8956, 0.4238, 0.4139, 0.7525, 0.5124, 0.2187, 0.6042, 0.7663, -0.004405, 0.8052, 0.593, 0.2187, 0.6042, 0.7663, 0.4139, 0.7525, 0.5124, 0.7895, 0.3341, 0.5149, 0.5311, 0.137, 0.8362, 0.5311, 0.137, 0.8362, 0.7895, 0.3341, 0.5149, 0.7681, 0.4136, 0.4888, 0.4628, 0.1878, 0.8663, 0.2634, 0.8791, 0.3973, -0.5145, 0.8573, 0.01773, -0.5553, 0.8289, 0.06701, -0.0008521, 0.6909, 0.7229, 0.4628, 0.1878, 0.8663, 0.7681, 0.4136, 0.4888, 0.2634, 0.8791, 0.3973, -0.0008521, 0.6909, 0.7229, 0.2839, 0.6112, -0.7388, -0.004404, 0.8052, -0.593, 0.1355, 0.8956, -0.4238, 0.4632, 0.7024, -0.5404, 0.5379, 0.2725, -0.7978, 0.2839, 0.6112, -0.7388, 0.4632, 0.7024, -0.5404, 0.7375, 0.3366, -0.5855, 0.6217, -0.04339, -0.7821, 0.6068, 0.06532, -0.7922, 0.7977, 0.09042, -0.5962, 0.7907, -0.05805, -0.6094, 0.7977, 0.09042, -0.5962, 0.6068, 0.06532, -0.7922, 0.5379, 0.2725, -0.7978, 0.7375, 0.3366, -0.5855, -0.004404, 0.8052, -0.593, 0.2187, 0.6042, -0.7663, 0.4139, 0.7525, -0.5124, 0.1355, 0.8956, -0.4238, 0.4139, 0.7525, -0.5124, 0.2187, 0.6042, -0.7663, 0.5311, 0.137, -0.8362, 0.7895, 0.3341, -0.5149, 0.7895, 0.3341, -0.5149, 0.5311, 0.137, -0.8362, 0.4628, 0.1878, -0.8663, 0.7681, 0.4136, -0.4888, -0.0008539, 0.691, -0.7229, -0.5553, 0.8289, -0.067, -0.5145, 0.8573, -0.01773, 0.2634, 0.8791, -0.3973, 0.7681, 0.4136, -0.4888, 0.4628, 0.1878, -0.8663, -0.0008539, 0.691, -0.7229, 0.2634, 0.8791, -0.3973, -0.8474, 0.02887, -0.5302, -0.8668, 0.2494, -0.4317, -0.723, 0.3434, -0.5995, -0.678, 0.1193, -0.7253, -0.791, -0.1529, -0.5924, -0.8474, 0.02887, -0.5302, -0.678, 0.1193, -0.7253, -0.5941, -0.09144, -0.7992, -0.7838, 0.0548, -0.6187, -0.7899, -0.09362, -0.606, -0.5967, -0.07244, -0.7992, -0.6076, 0.0494, -0.7927, -0.5967, -0.07244, -0.7992, -0.7899, -0.09362, -0.606, -0.791, -0.1529, -0.5924, -0.5941, -0.09144, -0.7992, -0.8668, 0.2494, -0.4317, -0.8256, -0.1853, -0.533, -0.6178, -0.02629, -0.7859, -0.723, 0.3434, -0.5995, -0.6178, -0.02629, -0.7859, -0.8256, -0.1853, -0.533, -0.5338, -0.6772, -0.5064, -0.2808, -0.4846, -0.8284, -0.2808, -0.4846, -0.8284, -0.5338, -0.6772, -0.5064, -0.6146, -0.6241, -0.4825, -0.3115, -0.3997, -0.8621, -0.9153, 0.02971, -0.4016, -0.628, 0.7779, -0.0208, -0.587, 0.8065, -0.07153, -0.6474, 0.2207, -0.7295, -0.3115, -0.3997, -0.8621, -0.6146, -0.6241, -0.4825, -0.9153, 0.02971, -0.4016, -0.6474, 0.2207, -0.7295, -0.678, 0.1193, 0.7253, -0.723, 0.3434, 0.5995, -0.8668, 0.2494, 0.4317, -0.8474, 0.02887, 0.5302, -0.5941, -0.09144, 0.7992, -0.678, 0.1193, 0.7253, -0.8474, 0.02887, 0.5302, -0.791, -0.1529, 0.5924, -0.6076, 0.0494, 0.7927, -0.5967, -0.07244, 0.7992, -0.7899, -0.09362, 0.606, -0.7838, 0.0548, 0.6187, -0.7899, -0.09362, 0.606, -0.5967, -0.07244, 0.7992, -0.5941, -0.09144, 0.7992, -0.791, -0.1529, 0.5924, -0.723, 0.3434, 0.5995, -0.6178, -0.02628, 0.7859, -0.8256, -0.1853, 0.533, -0.8668, 0.2494, 0.4317, -0.8256, -0.1853, 0.533, -0.6178, -0.02628, 0.7859, -0.2808, -0.4846, 0.8284, -0.5338, -0.6772, 0.5064, -0.5338, -0.6772, 0.5064, -0.2808, -0.4846, 0.8284, -0.3115, -0.3997, 0.8621, -0.6146, -0.6241, 0.4825, -0.6474, 0.2207, 0.7295, -0.587, 0.8064, 0.07152, -0.628, 0.7779, 0.0208, -0.9153, 0.02971, 0.4016, -0.6146, -0.6241, 0.4825, -0.3115, -0.3997, 0.8621, -0.6474, 0.2207, 0.7295, -0.9153, 0.02971, 0.4016, -0.5841, 0.8117, 1.303e-06, -0.5548, 0.832, 0.003117, -0.5145, 0.8573, -0.01773, -0.5841, 0.8117, 1.303e-06, -0.5704, 0.821, -0.0249, -0.587, 0.8065, -0.07153, -0.5841, 0.8117, 1.303e-06, -0.5938, 0.8046, -0.002311, -0.628, 0.7779, 0.0208, -0.5841, 0.8117, 1.303e-06, -0.5749, 0.8179, 0.02253, -0.5553, 0.8289, 0.06701, 0.5925, -0.1761, -0.7861, 0.6217, -0.04339, -0.7821, 0.7907, -0.05805, -0.6094, 0.7696, -0.234, -0.5941, 0.2781, -0.01268, -0.9605, 0.6217, -0.04339, -0.7821, 0.5925, -0.1761, -0.7861, 0.2566, -0.08595, -0.9627, -0.2441, 0.02846, -0.9693, 0.2781, -0.01268, -0.9605, 0.2566, -0.08595, -0.9627, -0.2282, 0.06183, -0.9716, -0.6076, 0.0494, -0.7927, -0.2441, 0.02846, -0.9693, -0.2282, 0.06183, -0.9716, -0.5742, 0.1915, -0.796, -0.7541, 0.2567, -0.6045, -0.7838, 0.0548, -0.6187, -0.6076, 0.0494, -0.7927, -0.5742, 0.1915, -0.796, -0.9579, 0.05983, -0.2807, -0.7838, 0.0548, -0.6187, -0.7541, 0.2567, -0.6045, -0.9251, 0.2751, -0.2618, -0.9579, 0.05983, 0.2807, -0.9983, 0.05748, -1.14e-07, -0.9637, 0.2668, -1.054e-08, -0.9251, 0.2751, 0.2618, -0.7541, 0.2567, 0.6045, -0.7838, 0.0548, 0.6187, -0.9579, 0.05983, 0.2807, -0.9251, 0.2751, 0.2618, -0.5742, 0.1915, 0.796, -0.6076, 0.0494, 0.7927, -0.7838, 0.0548, 0.6187, -0.7541, 0.2567, 0.6045, -0.2282, 0.06183, 0.9716, -0.2441, 0.02846, 0.9693, -0.6076, 0.0494, 0.7927, -0.5742, 0.1915, 0.796, 0.2566, -0.08595, 0.9627, 0.2781, -0.01268, 0.9605, -0.2441, 0.02846, 0.9693, -0.2282, 0.06183, 0.9716, 0.5925, -0.1761, 0.7861, 0.6217, -0.04339, 0.7821, 0.2781, -0.01268, 0.9605, 0.2566, -0.08595, 0.9627, 0.7696, -0.234, 0.5941, 0.7907, -0.05805, 0.6094, 0.6217, -0.04339, 0.7821, 0.5925, -0.1761, 0.7861, 0.9197, -0.3021, 0.2507, 0.96, -0.07526, 0.2698, 0.7907, -0.05805, 0.6094, 0.7696, -0.234, 0.5941, 0.96, -0.07526, -0.2698, 0.9966, -0.08185, -3.119e-07, 0.9473, -0.3205, -2.537e-07, 0.9197, -0.3021, -0.2507, 0.7907, -0.05805, -0.6094, 0.96, -0.07526, -0.2698, 0.9197, -0.3021, -0.2507, 0.7696, -0.234, -0.5941, -0.8427, 0.5383, 1.161e-07, -0.8178, 0.5284, -0.2279, -0.6663, 0.7146, -0.2131, -0.6748, 0.738, 3.307e-07, 0.7944, -0.5669, 0.2182, 0.552, -0.808, 0.2057, 0.5675, -0.8234, 6.393e-08, 0.8127, -0.5827, 9.672e-09, -0.6748, 0.738, 3.307e-07, -0.6663, 0.7146, -0.2131, -0.485, 0.8481, -0.2134, -0.4826, 0.8758, 3.568e-07, 0.5675, -0.8234, 6.393e-08, 0.552, -0.808, 0.2057, 0.2612, -0.9439, 0.2022, 0.2721, -0.9623, 0.0, -0.4826, 0.8758, 3.568e-07, -0.485, 0.8481, -0.2134, -0.3349, 0.9192, -0.2071, -0.3199, 0.9475, 1.466e-07, 0.2721, -0.9623, 0.0, 0.2612, -0.9439, 0.2022, -0.102, -0.9743, 0.201, -0.09326, -0.9956, 2.316e-07, -0.3199, 0.9475, 1.466e-07, -0.3349, 0.9192, -0.2071, -0.3807, 0.9052, -0.1886, -0.3629, 0.9318, 0.0, -0.09326, -0.9956, 2.316e-07, -0.102, -0.9743, 0.201, -0.4811, -0.8579, 0.1804, -0.4764, -0.8792, 4.944e-07, -0.3629, 0.9318, 0.0, -0.3807, 0.9052, -0.1886, -0.4164, 0.8952, -0.1587, -0.3884, 0.9215, 0.0, -0.4764, -0.8792, 4.944e-07, -0.4811, -0.8579, 0.1804, -0.6386, -0.7542, 0.1527, -0.6235, -0.7818, -2.276e-07, -0.3884, 0.9215, 0.0, -0.4164, 0.8952, -0.1587, -0.6639, 0.7141, -0.222, -0.6642, 0.7476, 0.0, -0.6235, -0.7818, -2.276e-07, -0.6386, -0.7542, 0.1527, -0.8473, -0.4858, 0.2148, -0.8599, -0.5105, -5.233e-07, -0.6642, 0.7476, 0.0, -0.6639, 0.7141, -0.222, -0.9511, 0.3001, -0.07256, -0.9572, 0.2896, 0.0, -0.8599, -0.5105, -5.233e-07, -0.8473, -0.4858, 0.2148, -0.9974, -0.02443, 0.06817, -0.9999, -0.01233, 0.0, -0.8178, 0.5284, 0.2279, -0.9251, 0.2751, 0.2618, -0.9637, 0.2668, -1.054e-08, -0.8427, 0.5383, 1.161e-07, 0.7944, -0.5669, -0.2182, 0.9197, -0.3021, -0.2507, 0.9473, -0.3205, -2.537e-07, 0.8127, -0.5827, 9.672e-09, 0.2424, 0.9566, 0.1618, 0.6078, 0.7638, 0.2173, 0.6334, 0.7738, 0.0, 0.2646, 0.9643, 0.0, -0.9705, 0.1748, -0.1661, -0.9754, -0.05383, -0.2136, -0.9971, -0.07659, -8.966e-07, -0.9896, 0.1438, -1.156e-06, 0.9223, 0.3865, -4.415e-08, 0.8942, 0.3823, -0.2328, 0.6078, 0.7638, -0.2173, 0.6334, 0.7738, 0.0, -0.9722, -0.2343, -7.537e-07, -0.9457, -0.2126, 0.2459, -0.9754, -0.05383, 0.2136, -0.9971, -0.07659, -8.966e-07, 0.9966, -0.08185, -3.119e-07, 0.96, -0.07526, -0.2698, 0.9615, 0.113, -0.2505, 0.9933, 0.1157, -1.546e-07, -0.9983, 0.05748, -1.14e-07, -0.9579, 0.05983, 0.2807, -0.9589, -0.1059, 0.2631, -0.9941, -0.1085, -4.301e-07, 0.9933, 0.1157, -1.546e-07, 0.9615, 0.113, -0.2505, 0.8942, 0.3823, -0.2328, 0.9223, 0.3865, -4.415e-08, -0.9941, -0.1085, -4.301e-07, -0.9589, -0.1059, 0.2631, -0.9457, -0.2126, 0.2459, -0.9722, -0.2343, -7.537e-07, 0.4796, 0.8605, 0.1718, 0.2424, 0.9566, 0.1618, 0.2646, 0.9643, 0.0, 0.5, 0.866, -2.157e-07, -0.9569, -0.2278, -0.1803, -0.9705, 0.1748, -0.1661, -0.9896, 0.1438, -1.156e-06, -0.9694, -0.2454, -1.458e-06, 0.8369, 0.5474, -6.887e-07, 0.8529, 0.4959, 0.1635, 0.4796, 0.8605, 0.1718, 0.5, 0.866, -2.157e-07, -0.7461, -0.6658, -1.098e-06, -0.7013, -0.6945, -0.1607, -0.9569, -0.2278, -0.1803, -0.9694, -0.2454, -1.458e-06, 0.8115, 0.5844, -4.912e-07, 0.8273, 0.5485, 0.1212, 0.8529, 0.4959, 0.1635, 0.8369, 0.5474, -6.887e-07, -0.7878, -0.6159, -1.634e-06, -0.7586, -0.6406, -0.1194, -0.7013, -0.6945, -0.1607, -0.7461, -0.6658, -1.098e-06, -0.5548, 0.832, -0.003118, 0.2961, 0.9515, 0.08343, 0.2756, 0.9613, -7.509e-07, -0.5704, 0.8213, -1.865e-06, -0.5938, 0.8046, 0.00232, -0.996, 0.02795, -0.08476, -0.9986, 0.05291, -1.499e-06, -0.5796, 0.8149, -4.599e-07, 0.2756, 0.9613, -7.509e-07, 0.2961, 0.9515, 0.08343, 0.8273, 0.5485, 0.1212, 0.8115, 0.5844, -4.912e-07, -0.9986, 0.05291, -1.499e-06, -0.996, 0.02795, -0.08476, -0.7586, -0.6406, -0.1194, -0.7878, -0.6159, -1.634e-06, -0.9579, 0.05983, -0.2807, -0.9251, 0.2751, -0.2618, -0.9637, 0.2668, -1.054e-08, -0.9983, 0.05748, -1.14e-07, 0.96, -0.07526, 0.2698, 0.9197, -0.3021, 0.2507, 0.9473, -0.3205, -2.537e-07, 0.9966, -0.08185, -3.119e-07, -0.5841, 0.8117, 1.303e-06, -0.5548, 0.832, -0.003118, -0.5704, 0.8213, -1.865e-06, -0.5841, 0.8117, 1.303e-06, -0.5938, 0.8046, 0.00232, -0.5796, 0.8149, -4.599e-07, -0.9572, 0.2896, 0.0, -0.9511, 0.3001, -0.07256, -0.9913, 0.1317, -1.843e-08, -0.9999, -0.01233, 0.0, -0.9974, -0.02443, 0.06817, -0.9913, 0.1317, -1.843e-08])] * 3)])

# ---- objects
ob_banana = bpy.data.objects.new('Banana', me_untitled)
ob_lamp = bpy.data.objects.new('Lamp', light_lamp)
ob_camera = bpy.data.objects.new('Camera', cam_camera)

# ---- transforms, parenting, visibility, modifiers, constraints
ob_banana.location = (0.007904, 0.0002408, 0.007415)
ob_banana.rotation_euler = (1.571, -0.0, 0.0)
ob_banana.scale = (0.06452, 0.06452, 0.06452)
ob_banana.color = (0.8, 0.8, 0.8, 1.0)
ob_banana.lineart.crease_threshold = 0.0
ob_lamp.location = (4.076, 1.005, 5.904)
ob_lamp.rotation_euler = (0.6503, 0.05522, 1.866)
ob_lamp.lock_rotations_4d = False
ob_lamp.empty_display_type = 'ARROWS'
ob_lamp.color = (0.0, 0.0, 0.0, 0.0)
ob_lamp.lineart.crease_threshold = 0.0
ob_camera.location = (7.481, -6.508, 5.344)
ob_camera.rotation_euler = (1.109, 0.0, 0.8149)
ob_camera.lock_rotations_4d = False
ob_camera.empty_display_type = 'ARROWS'
ob_camera.color = (0.0, 0.0, 0.0, 0.0)
ob_camera.display_type = 'WIRE'
ob_camera.lineart.crease_threshold = 0.0

# ---- collection membership
col_collection_1.objects.link(ob_banana)
col_collection_1.objects.link(ob_lamp)
col_collection_1.objects.link(ob_camera)

# ---- scene / render settings (as saved in the file)
scene.camera = ob_camera
scene.frame_start = 1; scene.frame_end = 250; scene.frame_set(1)
scene.render.engine = 'CYCLES'
scene.render.resolution_percentage = 50
scene.render.fps = 30
scene.render.dither_intensity = 0.0
scene.cycles.use_denoising = False
scene.cycles.samples = 128
scene.cycles.sampling_pattern = 'TABULATED_SOBOL'
scene.cycles.use_adaptive_sampling = False
scene.cycles.use_light_tree = False
scene.cycles.blur_glossy = 0.0
scene.cycles.sample_clamp_indirect = 0.0
scene.view_settings.view_transform = 'Standard'
bpy.context.view_layer.update()
